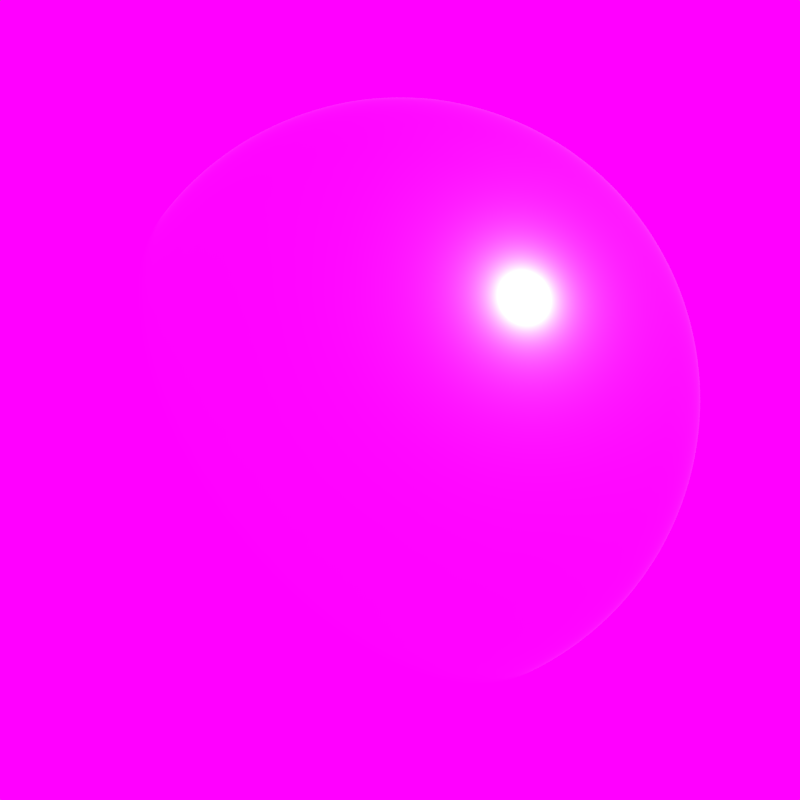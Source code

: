# Source: white_wall.blend  (saved by Blender 2.78.0; exported with 4.5.12 LTS)
import bpy
from mathutils import Matrix  # noqa: F401  (used for matrix-valued properties, if any)

bpy.ops.wm.read_factory_settings(use_empty=True)
scene = bpy.context.scene
scene.name = 'Scene'

# ---- collections
col_collection_1 = bpy.data.collections.new('Collection 1'); scene.collection.children.link(col_collection_1)

# ---- images (referenced by path relative to the original .blend; pixels are not part of the script)
import os
ASSET_DIR = os.environ.get("B2B_ASSET_DIR", "")  # directory of the original .blend (textures are referenced by path, not embedded)
HERE = os.path.dirname(os.path.abspath(__file__))  # packed textures are extracted next to this script under _unpacked/

def load_image(name, relpath, width, height, colorspace="sRGB"):
    """Load a texture the original file referenced (path relative to the .blend, or extracted next to this script)."""
    p = next((c for c in (os.path.join(HERE, relpath), os.path.join(ASSET_DIR, relpath)) if relpath and os.path.exists(c)), "")
    if p:
        img = bpy.data.images.load(p, check_existing=True)
        img.name = name
    else:  # same state as the original file: an image datablock whose file is absent (Cycles renders it pink)
        img = bpy.data.images.new(name, width, height)
        img.source = "FILE"
        img.filepath = "//" + (relpath or name)
    img.colorspace_settings.name = colorspace
    return img
img_white_wall_height_jpg = load_image('white_wall_height.jpg', 'white_wall_height.jpg', 1024, 1024, 'Non-Color')
img_white_wall_reflection_jpg = load_image('white_wall_reflection.jpg', 'white_wall_reflection.jpg', 1024, 1024, 'Non-Color')
img_white_wall_diffuse_jpg = load_image('white_wall_diffuse.jpg', 'white_wall_diffuse.jpg', 1024, 1024, 'sRGB')
img_white_wall_roughness_jpg = load_image('white_wall_roughness.jpg', 'white_wall_roughness.jpg', 1024, 1024, 'Non-Color')
img_default_room_hdr = load_image('default_room.hdr', 'default_room.hdr', 1024, 1024, 'Linear Rec.709')

# ---- materials (node trees are filled in below, after node groups)
mat_material_001 = bpy.data.materials.new('Material.001')
mat_material_001.alpha_threshold = 0.0
mat_material_001.roughness = 0.5

# ---- node groups
ng_fresnel = bpy.data.node_groups.new('Fresnel', 'ShaderNodeTree')
_s = ng_fresnel.interface.new_socket(name='Fresnel', in_out='OUTPUT', socket_type='NodeSocketFloat')
_s.subtype = 'FACTOR'
_s.min_value = 0.0
_s.max_value = 1.0
_s = ng_fresnel.interface.new_socket(name='Metal Fresnel', in_out='OUTPUT', socket_type='NodeSocketFloat')
_s.min_value = 0.0
_s.max_value = 0.0
_s = ng_fresnel.interface.new_socket(name='Rim', in_out='OUTPUT', socket_type='NodeSocketFloat')
_s.min_value = 0.0
_s.max_value = 1.0
_s = ng_fresnel.interface.new_socket(name='Roughness', in_out='INPUT', socket_type='NodeSocketFloat')
_s.subtype = 'FACTOR'
_s.min_value = 0.0
_s.max_value = 1.0
_s = ng_fresnel.interface.new_socket(name='Normal', in_out='INPUT', socket_type='NodeSocketVector')
_s.min_value = -1.0
_s.max_value = 1.0
_s.hide_value = True
_s = ng_fresnel.interface.new_socket(name='IOR', in_out='INPUT', socket_type='NodeSocketFloat')
_s.default_value = 1.45
_s.min_value = 0.0
_s.max_value = 1000.0
_s = ng_fresnel.interface.new_socket(name='Rim Amount', in_out='INPUT', socket_type='NodeSocketFloat')
_s.default_value = 0.5
_s.min_value = 0.0
_s.max_value = 1.0
_N = ng_fresnel.nodes; _L = ng_fresnel.links
n0 = _N.new('ShaderNodeMix'); n0.name = 'Mix.001'; n0.location = (2, 66)
n0.data_type = 'RGBA'
n1 = _N.new('ShaderNodeBump'); n1.name = 'Bump'; n1.location = (-172, 15)
n1.hide = True
n1.inputs[1].default_value = 0.1
n1.inputs[2].default_value = 1.0
n2 = _N.new('ShaderNodeFresnel'); n2.name = 'Fresnel.002'; n2.location = (245, -76)
n2.width = 149
n3 = _N.new('ShaderNodeFresnel'); n3.name = 'Fresnel.001'; n3.location = (241, 66)
n3.width = 153
n4 = _N.new('NodeGroupOutput'); n4.name = 'Group Output'; n4.location = (925, 65)
n5 = _N.new('ShaderNodeMath'); n5.name = 'Math'; n5.location = (452, 29)
n5.operation = 'SUBTRACT'
n6 = _N.new('ShaderNodeLayerWeight'); n6.name = 'Layer Weight'; n6.location = (249, -176)
n7 = _N.new('ShaderNodeMath'); n7.name = 'Math.001'; n7.location = (426, -197)
n7.hide = True
n7.operation = 'POWER'
n7.inputs[1].default_value = 2.0
n8 = _N.new('ShaderNodeNewGeometry'); n8.name = 'Geometry'; n8.location = (-241, -66)
n9 = _N.new('NodeReroute'); n9.name = 'Reroute'; n9.location = (204, -64)
n9.width = 16
n9.socket_idname = 'NodeSocketFloat'
n10 = _N.new('NodeGroupInput'); n10.name = 'Group Input'; n10.location = (-441, 0)
_L.new(n8.outputs[4], n0.inputs[7])
_L.new(n1.outputs[0], n0.inputs[6])
_L.new(n0.outputs[2], n3.inputs[1])
_L.new(n10.outputs[0], n0.inputs[0])
_L.new(n10.outputs[1], n1.inputs[4])
_L.new(n9.outputs[0], n3.inputs[0])
_L.new(n8.outputs[4], n2.inputs[1])
_L.new(n3.outputs[0], n5.inputs[0])
_L.new(n2.outputs[0], n5.inputs[1])
_L.new(n5.outputs[0], n4.inputs[1])
_L.new(n3.outputs[0], n4.inputs[0])
_L.new(n0.outputs[2], n6.inputs[1])
_L.new(n6.outputs[1], n7.inputs[0])
_L.new(n7.outputs[0], n4.inputs[2])
_L.new(n10.outputs[3], n6.inputs[0])
_L.new(n9.outputs[0], n2.inputs[0])
_L.new(n10.outputs[2], n9.inputs[0])
n4.is_active_output = True
ng_reflection = bpy.data.node_groups.new('Reflection', 'ShaderNodeTree')
_s = ng_reflection.interface.new_socket(name='Shader', in_out='OUTPUT', socket_type='NodeSocketShader')
_s = ng_reflection.interface.new_socket(name='Shader', in_out='INPUT', socket_type='NodeSocketShader')
_s = ng_reflection.interface.new_socket(name='Roughness', in_out='INPUT', socket_type='NodeSocketFloat')
_s.subtype = 'FACTOR'
_s.min_value = 0.0
_s.max_value = 1.0
_s = ng_reflection.interface.new_socket(name='Reflection', in_out='INPUT', socket_type='NodeSocketFloat')
_s.subtype = 'FACTOR'
_s.min_value = 0.0
_s.max_value = 1.0
_s = ng_reflection.interface.new_socket(name='Normal', in_out='INPUT', socket_type='NodeSocketVector')
_s.min_value = -1.0
_s.max_value = 1.0
_s.hide_value = True
_N = ng_reflection.nodes; _L = ng_reflection.links
n0 = _N.new('NodeGroupOutput'); n0.name = 'Group Output'; n0.location = (495, 0)
n1 = _N.new('ShaderNodeMix'); n1.name = 'Mix'; n1.location = (76, 161)
n1.data_type = 'RGBA'
n1.inputs[7].default_value = (1.0, 1.0, 1.0, 1.0)
n2 = _N.new('NodeGroupInput'); n2.name = 'Group Input'; n2.location = (-410, 2)
n3 = _N.new('ShaderNodeMixShader'); n3.name = 'Mix Shader'; n3.location = (297, 2)
n4 = _N.new('ShaderNodeGroup'); n4.name = 'Group'; n4.location = (-155, 187)
n4.width = 150
n4.node_tree = ng_fresnel
n4.inputs[2].default_value = 1.45
n4.inputs[3].default_value = 0.5
n5 = _N.new('ShaderNodeBsdfAnisotropic'); n5.name = 'Glossy BSDF'; n5.location = (-155, -55)
n5.distribution = 'GGX'
n5.inputs[0].default_value = (1.0, 1.0, 1.0, 1.0)
n6 = _N.new('ShaderNodeMath'); n6.name = 'Math'; n6.location = (0, 0)
n6.operation = 'POWER'
_L.new(n5.outputs[0], n3.inputs[2])
_L.new(n2.outputs[0], n3.inputs[1])
_L.new(n2.outputs[1], n4.inputs[0])
_L.new(n2.outputs[3], n4.inputs[1])
_L.new(n2.outputs[3], n5.inputs[4])
_L.new(n1.outputs[2], n3.inputs[0])
_L.new(n4.outputs[0], n1.inputs[0])
_L.new(n2.outputs[2], n1.inputs[6])
_L.new(n3.outputs[0], n0.inputs[0])
_L.new(n2.outputs[1], n6.inputs[0])
_L.new(n6.outputs[0], n5.inputs[1])
n0.is_active_output = True
ng_pbr_dielectric = bpy.data.node_groups.new('PBR Dielectric', 'ShaderNodeTree')
_s = ng_pbr_dielectric.interface.new_socket(name='Shader', in_out='OUTPUT', socket_type='NodeSocketShader')
_s = ng_pbr_dielectric.interface.new_socket(name='Color', in_out='INPUT', socket_type='NodeSocketColor')
_s.default_value = (0.8, 0.02264, 0.0, 1.0)
_s = ng_pbr_dielectric.interface.new_socket(name='Roughness', in_out='INPUT', socket_type='NodeSocketFloat')
_s.subtype = 'FACTOR'
_s.min_value = 0.0
_s.max_value = 1.0
_s = ng_pbr_dielectric.interface.new_socket(name='Reflection', in_out='INPUT', socket_type='NodeSocketFloat')
_s.subtype = 'FACTOR'
_s.default_value = 0.1382
_s.min_value = 0.0
_s.max_value = 1.0
_s = ng_pbr_dielectric.interface.new_socket(name='Normal', in_out='INPUT', socket_type='NodeSocketVector')
_s.min_value = -1.0
_s.max_value = 1.0
_s.hide_value = True
_N = ng_pbr_dielectric.nodes; _L = ng_pbr_dielectric.links
n0 = _N.new('ShaderNodeBsdfDiffuse'); n0.name = 'Diffuse BSDF'; n0.location = (-47, 122)
n1 = _N.new('ShaderNodeMath'); n1.name = 'Math'; n1.location = (-175, -31)
n1.hide = True
n1.operation = 'POWER'
n1.inputs[1].default_value = 2.0
n2 = _N.new('ShaderNodeMath'); n2.name = 'Math.001'; n2.location = (-176, -75)
n2.hide = True
n2.operation = 'POWER'
n2.inputs[1].default_value = 2.0
n3 = _N.new('NodeGroupInput'); n3.name = 'Group Input'; n3.location = (-620, 3)
n4 = _N.new('ShaderNodeGroup'); n4.name = 'Group.001'; n4.location = (156, 1)
n4.node_tree = ng_reflection
n5 = _N.new('NodeGroupOutput'); n5.name = 'Group Output'; n5.location = (356, 0)
_L.new(n0.outputs[0], n4.inputs[0])
_L.new(n4.outputs[0], n5.inputs[0])
_L.new(n3.outputs[0], n0.inputs[0])
_L.new(n3.outputs[1], n1.inputs[0])
_L.new(n3.outputs[2], n2.inputs[0])
_L.new(n3.outputs[3], n4.inputs[3])
_L.new(n3.outputs[3], n0.inputs[2])
_L.new(n1.outputs[0], n0.inputs[1])
_L.new(n1.outputs[0], n4.inputs[1])
_L.new(n2.outputs[0], n4.inputs[2])
n5.is_active_output = True

# ---- material node trees
mat_material_001.use_nodes = True; mat_material_001.node_tree.nodes.clear()
_N = mat_material_001.node_tree.nodes; _L = mat_material_001.node_tree.links
n0 = _N.new('ShaderNodeOutputMaterial'); n0.name = 'Material Output'; n0.location = (534, 300)
n1 = _N.new('ShaderNodeTexImage'); n1.name = 'Image Texture.001'; n1.location = (-1, -477)
n1.width = 140
n1.image = img_white_wall_height_jpg
n2 = _N.new('ShaderNodeTexImage'); n2.name = 'Image Texture.002'; n2.location = (1, -184)
n2.width = 154
n2.image = img_white_wall_reflection_jpg
n3 = _N.new('ShaderNodeTexImage'); n3.name = 'Image Texture'; n3.location = (-17, 350)
n3.width = 140
n3.image = img_white_wall_diffuse_jpg
n4 = _N.new('ShaderNodeTexImage'); n4.name = 'Image Texture.003'; n4.location = (7, 92)
n4.width = 140
n4.image = img_white_wall_roughness_jpg
n5 = _N.new('ShaderNodeGroup'); n5.name = 'Group'; n5.location = (326, 311)
n5.node_tree = ng_pbr_dielectric
n5.inputs[3].default_value = (0.0, 0.0, 0.0)
n6 = _N.new('ShaderNodeDisplacement'); n6.name = 'Displacement'; n6.location = (0, 0)
n6.inputs[1].default_value = 0.0
n6.inputs[2].default_value = 0.1
_L.new(n3.outputs[0], n5.inputs[0])
_L.new(n2.outputs[0], n5.inputs[2])
_L.new(n4.outputs[0], n5.inputs[1])
_L.new(n5.outputs[0], n0.inputs[0])
_L.new(n1.outputs[0], n6.inputs[0])
_L.new(n6.outputs[0], n0.inputs[2])
n0.is_active_output = True

# ---- world
world_world = bpy.data.worlds.new('World'); scene.world = world_world
world_world.use_nodes = True; world_world.node_tree.nodes.clear()
_N = world_world.node_tree.nodes; _L = world_world.node_tree.links
n0 = _N.new('ShaderNodeOutputWorld'); n0.name = 'World Output'; n0.location = (423, 275)
n1 = _N.new('ShaderNodeBackground'); n1.name = 'Background'; n1.location = (248, 275)
n2 = _N.new('ShaderNodeMath'); n2.name = 'Math'; n2.location = (-105, 163)
n2.operation = 'MULTIPLY'
n3 = _N.new('ShaderNodeMath'); n3.name = 'Math.001'; n3.location = (61, 163)
n3.width = 151
n3.inputs[1].default_value = 1.0
n4 = _N.new('ShaderNodeTexEnvironment'); n4.name = 'Environment Texture'; n4.location = (-383, 337)
n4.width = 140
n4.image = img_default_room_hdr
_L.new(n1.outputs[0], n0.inputs[0])
_L.new(n2.outputs[0], n3.inputs[0])
_L.new(n3.outputs[0], n1.inputs[1])
_L.new(n4.outputs[0], n1.inputs[0])
_L.new(n4.outputs[0], n2.inputs[0])
n0.is_active_output = True
world_world.color = (0.05088, 0.05088, 0.05088)
world_world.use_sun_shadow = False
world_world.sun_shadow_jitter_overblur = 0.0
world_world.cycles.sampling_method = 'MANUAL'

# ---- cameras
cam_camera = bpy.data.cameras.new('Camera')
cam_camera.clip_end = 100.0
cam_camera.lens = 35.0
cam_camera.sensor_width = 32.0
cam_camera.sensor_height = 18.0
cam_camera.ortho_scale = 7.314
cam_camera.dof.focus_distance = 0.0

# ---- meshes
me_sphere = bpy.data.meshes.new('Sphere')
me_sphere.from_pydata([(0.03806, 0.1913, 0.9808), (0.07466, 0.3753, 0.9239), (0.1084, 0.5449, 0.8315), (0.1379, 0.6935, 0.7071), (0.1622, 0.8155, 0.5556), (0.1802, 0.9061, 0.3827), (0.1913, 0.9619, 0.1951), (0.1951, 0.9808, 7.55e-08), (0.1913, 0.9619, -0.1951), (0.1802, 0.9061, -0.3827), (0.1622, 0.8155, -0.5556), (0.1379, 0.6935, -0.7071), (0.1084, 0.5449, -0.8315), (0.07466, 0.3753, -0.9239), (0.03806, 0.1913, -0.9808), (0.07466, 0.1802, 0.9808), (0.1464, 0.3536, 0.9239), (0.2126, 0.5133, 0.8315), (0.2706, 0.6533, 0.7071), (0.3182, 0.7682, 0.5556), (0.3536, 0.8536, 0.3827), (0.3753, 0.9061, 0.1951), (0.3827, 0.9239, 7.55e-08), (0.3753, 0.9061, -0.1951), (0.3536, 0.8536, -0.3827), (0.3182, 0.7682, -0.5556), (0.2706, 0.6533, -0.7071), (0.2126, 0.5133, -0.8315), (0.1464, 0.3536, -0.9239), (0.07466, 0.1802, -0.9808), (0.1084, 0.1622, 0.9808), (0.2126, 0.3182, 0.9239), (0.3087, 0.4619, 0.8315), (0.3928, 0.5879, 0.7071), (0.4619, 0.6913, 0.5556), (0.5133, 0.7682, 0.3827), (0.5449, 0.8155, 0.1951), (0.5556, 0.8315, 7.55e-08), (0.5449, 0.8155, -0.1951), (0.5133, 0.7682, -0.3827), (0.4619, 0.6913, -0.5556), (0.3928, 0.5879, -0.7071), (0.3087, 0.4619, -0.8315), (0.2126, 0.3182, -0.9239), (0.1084, 0.1622, -0.9808), (0.1379, 0.1379, 0.9808), (0.2706, 0.2706, 0.9239), (0.3928, 0.3928, 0.8315), (0.5, 0.5, 0.7071), (0.5879, 0.5879, 0.5556), (0.6533, 0.6533, 0.3827), (0.6935, 0.6935, 0.1951), (0.7071, 0.7071, 7.55e-08), (0.6935, 0.6935, -0.1951), (0.6533, 0.6533, -0.3827), (0.5879, 0.5879, -0.5556), (0.5, 0.5, -0.7071), (0.3928, 0.3928, -0.8315), (0.2706, 0.2706, -0.9239), (0.1379, 0.1379, -0.9808), (0.1622, 0.1084, 0.9808), (0.3182, 0.2126, 0.9239), (0.4619, 0.3087, 0.8315), (0.5879, 0.3928, 0.7071), (0.6913, 0.4619, 0.5556), (0.7682, 0.5133, 0.3827), (0.8155, 0.5449, 0.1951), (0.8315, 0.5556, 7.55e-08), (0.8155, 0.5449, -0.1951), (0.7682, 0.5133, -0.3827), (0.6913, 0.4619, -0.5556), (0.5879, 0.3928, -0.7071), (0.4619, 0.3087, -0.8315), (0.3182, 0.2126, -0.9239), (0.1622, 0.1084, -0.9808), (0.0, -3.258e-07, -1.0), (0.1802, 0.07466, 0.9808), (0.3536, 0.1464, 0.9239), (0.5133, 0.2126, 0.8315), (0.6533, 0.2706, 0.7071), (0.7682, 0.3182, 0.5556), (0.8536, 0.3536, 0.3827), (0.9061, 0.3753, 0.1951), (0.9239, 0.3827, 7.55e-08), (0.9061, 0.3753, -0.1951), (0.8536, 0.3536, -0.3827), (0.7682, 0.3182, -0.5556), (0.6533, 0.2706, -0.7071), (0.5133, 0.2126, -0.8315), (0.3536, 0.1464, -0.9239), (0.1802, 0.07466, -0.9808), (0.1913, 0.03806, 0.9808), (0.3753, 0.07466, 0.9239), (0.5449, 0.1084, 0.8315), (0.6935, 0.1379, 0.7071), (0.8155, 0.1622, 0.5556), (0.9061, 0.1802, 0.3827), (0.9619, 0.1913, 0.1951), (0.9808, 0.1951, 7.55e-08), (0.9619, 0.1913, -0.1951), (0.9061, 0.1802, -0.3827), (0.8155, 0.1622, -0.5556), (0.6935, 0.1379, -0.7071), (0.5449, 0.1084, -0.8315), (0.3753, 0.07466, -0.9239), (0.1913, 0.03806, -0.9808), (0.1951, -3.266e-07, 0.9808), (0.3827, -3.192e-07, 0.9239), (0.5556, -3.117e-07, 0.8315), (0.7071, -3.192e-07, 0.7071), (0.8315, -3.341e-07, 0.5556), (0.9239, -2.745e-07, 0.3827), (0.9808, -3.937e-07, 0.1951), (1.0, -3.788e-07, 7.55e-08), (0.9808, -3.937e-07, -0.1951), (0.9239, -2.298e-07, -0.3827), (0.8315, -3.341e-07, -0.5556), (0.7071, -3.192e-07, -0.7071), (0.5556, -3.415e-07, -0.8315), (0.3827, -3.043e-07, -0.9239), (0.1951, -3.08e-07, -0.9808), (0.1913, -0.03806, 0.9808), (0.3753, -0.07466, 0.9239), (0.5449, -0.1084, 0.8315), (0.6935, -0.138, 0.7071), (0.8155, -0.1622, 0.5556), (0.9061, -0.1802, 0.3827), (0.9619, -0.1913, 0.1951), (0.9808, -0.1951, 7.55e-08), (0.9619, -0.1913, -0.1951), (0.9061, -0.1802, -0.3827), (0.8155, -0.1622, -0.5556), (0.6935, -0.138, -0.7071), (0.5449, -0.1084, -0.8315), (0.3753, -0.07466, -0.9239), (0.1913, -0.03806, -0.9808), (0.1802, -0.07466, 0.9808), (0.3536, -0.1464, 0.9239), (0.5133, -0.2126, 0.8315), (0.6533, -0.2706, 0.7071), (0.7682, -0.3182, 0.5556), (0.8536, -0.3536, 0.3827), (0.9061, -0.3753, 0.1951), (0.9239, -0.3827, 7.55e-08), (0.9061, -0.3753, -0.1951), (0.8536, -0.3536, -0.3827), (0.7682, -0.3182, -0.5556), (0.6533, -0.2706, -0.7071), (0.5133, -0.2126, -0.8315), (0.3536, -0.1464, -0.9239), (0.1802, -0.07466, -0.9808), (0.1622, -0.1084, 0.9808), (0.3182, -0.2126, 0.9239), (0.4619, -0.3087, 0.8315), (0.5879, -0.3928, 0.7071), (0.6913, -0.4619, 0.5556), (0.7682, -0.5133, 0.3827), (0.8155, -0.5449, 0.1951), (0.8315, -0.5556, 7.55e-08), (0.8155, -0.5449, -0.1951), (0.7682, -0.5133, -0.3827), (0.6913, -0.4619, -0.5556), (0.5879, -0.3928, -0.7071), (0.4619, -0.3087, -0.8315), (0.3182, -0.2126, -0.9239), (0.1622, -0.1084, -0.9808), (0.1379, -0.138, 0.9808), (0.2706, -0.2706, 0.9239), (0.3928, -0.3928, 0.8315), (0.5, -0.5, 0.7071), (0.5879, -0.5879, 0.5556), (0.6533, -0.6533, 0.3827), (0.6935, -0.6935, 0.1951), (0.7071, -0.7071, 7.55e-08), (0.6935, -0.6935, -0.1951), (0.6533, -0.6533, -0.3827), (0.5879, -0.5879, -0.5556), (0.5, -0.5, -0.7071), (0.3928, -0.3928, -0.8315), (0.2706, -0.2706, -0.9239), (0.1379, -0.138, -0.9808), (0.1084, -0.1622, 0.9808), (0.2126, -0.3182, 0.9239), (0.3087, -0.4619, 0.8315), (0.3928, -0.5879, 0.7071), (0.4619, -0.6913, 0.5556), (0.5133, -0.7682, 0.3827), (0.5449, -0.8155, 0.1951), (0.5556, -0.8315, 7.55e-08), (0.5449, -0.8155, -0.1951), (0.5133, -0.7682, -0.3827), (0.4619, -0.6913, -0.5556), (0.3928, -0.5879, -0.7071), (0.3087, -0.4619, -0.8315), (0.2126, -0.3182, -0.9239), (0.1084, -0.1622, -0.9808), (0.07466, -0.1802, 0.9808), (0.1464, -0.3536, 0.9239), (0.2126, -0.5133, 0.8315), (0.2706, -0.6533, 0.7071), (0.3182, -0.7682, 0.5556), (0.3536, -0.8536, 0.3827), (0.3753, -0.9061, 0.1951), (0.3827, -0.9239, 7.55e-08), (0.3753, -0.9061, -0.1951), (0.3536, -0.8536, -0.3827), (0.3182, -0.7682, -0.5556), (0.2706, -0.6533, -0.7071), (0.2126, -0.5133, -0.8315), (0.1464, -0.3536, -0.9239), (0.07466, -0.1802, -0.9808), (0.03806, -0.1913, 0.9808), (0.07466, -0.3753, 0.9239), (0.1084, -0.5449, 0.8315), (0.1379, -0.6935, 0.7071), (0.1622, -0.8155, 0.5556), (0.1802, -0.9061, 0.3827), (0.1913, -0.9619, 0.1951), (0.1951, -0.9808, 7.55e-08), (0.1913, -0.9619, -0.1951), (0.1802, -0.9061, -0.3827), (0.1622, -0.8155, -0.5556), (0.1379, -0.6935, -0.7071), (0.1084, -0.5449, -0.8315), (0.07466, -0.3753, -0.9239), (0.03806, -0.1913, -0.9808), (-7.212e-09, -0.1951, 0.9808), (4.122e-08, -0.3827, 0.9239), (2.632e-08, -0.5556, 0.8315), (-2.584e-08, -0.7071, 0.7071), (-8.544e-08, -0.8315, 0.5556), (6.357e-08, -0.9239, 0.3827), (-8.544e-08, -0.9808, 0.1951), (-1.003e-07, -1.0, 7.55e-08), (-8.544e-08, -0.9808, -0.1951), (6.357e-08, -0.9239, -0.3827), (-8.544e-08, -0.8315, -0.5556), (-2.584e-08, -0.7071, -0.7071), (-1.094e-08, -0.5556, -0.8315), (3.964e-09, -0.3827, -0.9239), (3.964e-09, -0.1951, -0.9808), (-0.03806, -0.1913, 0.9808), (-0.07466, -0.3753, 0.9239), (-0.1084, -0.5449, 0.8315), (-0.1379, -0.6935, 0.7071), (-0.1622, -0.8155, 0.5556), (-0.1802, -0.9061, 0.3827), (-0.1913, -0.9619, 0.1951), (-0.1951, -0.9808, 7.55e-08), (-0.1913, -0.9619, -0.1951), (-0.1802, -0.9061, -0.3827), (-0.1622, -0.8155, -0.5556), (-0.1379, -0.6935, -0.7071), (-0.1084, -0.5449, -0.8315), (-0.07466, -0.3753, -0.9239), (-0.03806, -0.1913, -0.9808), (-0.07466, -0.1802, 0.9808), (-0.1464, -0.3536, 0.9239), (-0.2126, -0.5133, 0.8315), (-0.2706, -0.6533, 0.7071), (-0.3182, -0.7682, 0.5556), (-0.3536, -0.8536, 0.3827), (-0.3753, -0.9061, 0.1951), (-0.3827, -0.9239, 7.55e-08), (-0.3753, -0.9061, -0.1951), (-0.3536, -0.8536, -0.3827), (-0.3182, -0.7682, -0.5556), (-0.2706, -0.6533, -0.7071), (-0.2126, -0.5133, -0.8315), (-0.1464, -0.3536, -0.9239), (-0.07466, -0.1802, -0.9808), (-1.81e-07, -5.968e-07, 1.0), (-0.1084, -0.1622, 0.9808), (-0.2126, -0.3182, 0.9239), (-0.3087, -0.4619, 0.8315), (-0.3928, -0.5879, 0.7071), (-0.4619, -0.6913, 0.5556), (-0.5133, -0.7682, 0.3827), (-0.5449, -0.8155, 0.1951), (-0.5556, -0.8315, 7.55e-08), (-0.5449, -0.8155, -0.1951), (-0.5133, -0.7682, -0.3827), (-0.4619, -0.6913, -0.5556), (-0.3928, -0.5879, -0.7071), (-0.3087, -0.4619, -0.8315), (-0.2126, -0.3182, -0.9239), (-0.1084, -0.1622, -0.9808), (-0.1379, -0.138, 0.9808), (-0.2706, -0.2706, 0.9239), (-0.3928, -0.3928, 0.8315), (-0.5, -0.5, 0.7071), (-0.5879, -0.5879, 0.5556), (-0.6533, -0.6533, 0.3827), (-0.6935, -0.6935, 0.1951), (-0.7071, -0.7071, 7.55e-08), (-0.6935, -0.6935, -0.1951), (-0.6533, -0.6533, -0.3827), (-0.5879, -0.5879, -0.5556), (-0.5, -0.5, -0.7071), (-0.3928, -0.3928, -0.8315), (-0.2706, -0.2706, -0.9239), (-0.1379, -0.1379, -0.9808), (-0.1622, -0.1084, 0.9808), (-0.3182, -0.2126, 0.9239), (-0.4619, -0.3087, 0.8315), (-0.5879, -0.3928, 0.7071), (-0.6913, -0.4619, 0.5556), (-0.7682, -0.5133, 0.3827), (-0.8155, -0.5449, 0.1951), (-0.8315, -0.5556, 7.55e-08), (-0.8155, -0.5449, -0.1951), (-0.7682, -0.5133, -0.3827), (-0.6913, -0.4619, -0.5556), (-0.5879, -0.3928, -0.7071), (-0.4619, -0.3087, -0.8315), (-0.3182, -0.2126, -0.9239), (-0.1622, -0.1084, -0.9808), (-0.1802, -0.07466, 0.9808), (-0.3536, -0.1464, 0.9239), (-0.5133, -0.2126, 0.8315), (-0.6533, -0.2706, 0.7071), (-0.7682, -0.3182, 0.5556), (-0.8536, -0.3536, 0.3827), (-0.9061, -0.3753, 0.1951), (-0.9239, -0.3827, 7.55e-08), (-0.9061, -0.3753, -0.1951), (-0.8536, -0.3536, -0.3827), (-0.7682, -0.3182, -0.5556), (-0.6533, -0.2706, -0.7071), (-0.5133, -0.2126, -0.8315), (-0.3536, -0.1464, -0.9239), (-0.1802, -0.07466, -0.9808), (-0.1913, -0.03806, 0.9808), (-0.3753, -0.07466, 0.9239), (-0.5449, -0.1084, 0.8315), (-0.6935, -0.1379, 0.7071), (-0.8155, -0.1622, 0.5556), (-0.9061, -0.1802, 0.3827), (-0.9619, -0.1913, 0.1951), (-0.9808, -0.1951, 7.55e-08), (-0.9619, -0.1913, -0.1951), (-0.9061, -0.1802, -0.3827), (-0.8155, -0.1622, -0.5556), (-0.6935, -0.1379, -0.7071), (-0.5449, -0.1084, -0.8315), (-0.3753, -0.07466, -0.9239), (-0.1913, -0.03806, -0.9808), (-0.1951, -3.117e-07, 0.9808), (-0.3827, -2.819e-07, 0.9239), (-0.5556, -2.819e-07, 0.8315), (-0.7071, -1.851e-07, 0.7071), (-0.8315, -1.404e-07, 0.5556), (-0.9239, -3.192e-07, 0.3827), (-0.9808, -9.567e-08, 0.1951), (-1.0, -1.404e-07, 7.55e-08), (-0.9808, -9.567e-08, -0.1951), (-0.9239, -3.192e-07, -0.3827), (-0.8315, -1.404e-07, -0.5556), (-0.7071, -1.851e-07, -0.7071), (-0.5556, -2.596e-07, -0.8315), (-0.3827, -2.521e-07, -0.9239), (-0.1951, -3.155e-07, -0.9808), (-0.1913, 0.03806, 0.9808), (-0.3753, 0.07466, 0.9239), (-0.5449, 0.1084, 0.8315), (-0.6935, 0.1379, 0.7071), (-0.8155, 0.1622, 0.5556), (-0.9061, 0.1802, 0.3827), (-0.9619, 0.1913, 0.1951), (-0.9808, 0.1951, 7.55e-08), (-0.9619, 0.1913, -0.1951), (-0.9061, 0.1802, -0.3827), (-0.8155, 0.1622, -0.5556), (-0.6935, 0.1379, -0.7071), (-0.5449, 0.1084, -0.8315), (-0.3753, 0.07466, -0.9239), (-0.1913, 0.03806, -0.9808), (-0.1802, 0.07466, 0.9808), (-0.3536, 0.1464, 0.9239), (-0.5133, 0.2126, 0.8315), (-0.6533, 0.2706, 0.7071), (-0.7682, 0.3182, 0.5556), (-0.8536, 0.3536, 0.3827), (-0.9061, 0.3753, 0.1951), (-0.9239, 0.3827, 7.55e-08), (-0.9061, 0.3753, -0.1951), (-0.8536, 0.3536, -0.3827), (-0.7682, 0.3182, -0.5556), (-0.6533, 0.2706, -0.7071), (-0.5133, 0.2126, -0.8315), (-0.3536, 0.1464, -0.9239), (-0.1802, 0.07466, -0.9808), (-0.1622, 0.1084, 0.9808), (-0.3182, 0.2126, 0.9239), (-0.4619, 0.3087, 0.8315), (-0.5879, 0.3928, 0.7071), (-0.6913, 0.4619, 0.5556), (-0.7682, 0.5133, 0.3827), (-0.8155, 0.5449, 0.1951), (-0.8315, 0.5556, 7.55e-08), (-0.8155, 0.5449, -0.1951), (-0.7682, 0.5133, -0.3827), (-0.6913, 0.4619, -0.5556), (-0.5879, 0.3928, -0.7071), (-0.4619, 0.3087, -0.8315), (-0.3182, 0.2126, -0.9239), (-0.1622, 0.1084, -0.9808), (-0.1379, 0.1379, 0.9808), (-0.2706, 0.2706, 0.9239), (-0.3928, 0.3928, 0.8315), (-0.5, 0.5, 0.7071), (-0.5879, 0.5879, 0.5556), (-0.6533, 0.6533, 0.3827), (-0.6935, 0.6935, 0.1951), (-0.7071, 0.7071, 7.55e-08), (-0.6935, 0.6935, -0.1951), (-0.6533, 0.6533, -0.3827), (-0.5879, 0.5879, -0.5556), (-0.5, 0.5, -0.7071), (-0.3928, 0.3928, -0.8315), (-0.2706, 0.2706, -0.9239), (-0.1379, 0.1379, -0.9808), (-0.1084, 0.1622, 0.9808), (-0.2126, 0.3182, 0.9239), (-0.3087, 0.4619, 0.8315), (-0.3928, 0.5879, 0.7071), (-0.4619, 0.6913, 0.5556), (-0.5133, 0.7682, 0.3827), (-0.5449, 0.8155, 0.1951), (-0.5556, 0.8315, 7.55e-08), (-0.5449, 0.8155, -0.1951), (-0.5133, 0.7682, -0.3827), (-0.4619, 0.6913, -0.5556), (-0.3928, 0.5879, -0.7071), (-0.3087, 0.4619, -0.8315), (-0.2126, 0.3182, -0.9239), (-0.1084, 0.1622, -0.9808), (-0.07466, 0.1802, 0.9808), (-0.1464, 0.3536, 0.9239), (-0.2126, 0.5133, 0.8315), (-0.2706, 0.6533, 0.7071), (-0.3182, 0.7682, 0.5556), (-0.3536, 0.8536, 0.3827), (-0.3753, 0.9061, 0.1951), (-0.3827, 0.9239, 7.55e-08), (-0.3753, 0.9061, -0.1951), (-0.3536, 0.8536, -0.3827), (-0.3182, 0.7682, -0.5556), (-0.2706, 0.6533, -0.7071), (-0.2126, 0.5133, -0.8315), (-0.1464, 0.3536, -0.9239), (-0.07466, 0.1802, -0.9808), (-0.03806, 0.1913, 0.9808), (-0.07466, 0.3753, 0.9239), (-0.1084, 0.5449, 0.8315), (-0.1379, 0.6935, 0.7071), (-0.1622, 0.8155, 0.5556), (-0.1802, 0.9061, 0.3827), (-0.1913, 0.9619, 0.1951), (-0.1951, 0.9808, 7.55e-08), (-0.1913, 0.9619, -0.1951), (-0.1802, 0.9061, -0.3827), (-0.1622, 0.8155, -0.5556), (-0.1379, 0.6935, -0.7071), (-0.1084, 0.5449, -0.8315), (-0.07466, 0.3753, -0.9239), (-0.03806, 0.1913, -0.9808), (3.749e-08, 0.1951, 0.9808), (7.847e-08, 0.3827, 0.9239), (1.083e-07, 0.5556, 0.8315), (1.53e-07, 0.7071, 0.7071), (2.722e-07, 0.8315, 0.5556), (6.357e-08, 0.9239, 0.3827), (2.573e-07, 0.9808, 0.1951), (2.722e-07, 1.0, 7.55e-08), (2.573e-07, 0.9808, -0.1951), (6.357e-08, 0.9239, -0.3827), (2.722e-07, 0.8315, -0.5556), (1.53e-07, 0.7071, -0.7071), (1.232e-07, 0.5556, -0.8315), (7.847e-08, 0.3827, -0.9239), (1.514e-08, 0.1951, -0.9808)], [], [(468, 467, 0, 1), (476, 475, 8, 9), (469, 468, 1, 2), (477, 476, 9, 10), (470, 469, 2, 3), (478, 477, 10, 11), (471, 470, 3, 4), (479, 478, 11, 12), (472, 471, 4, 5), (480, 479, 12, 13), (473, 472, 5, 6), (481, 480, 13, 14), (474, 473, 6, 7), (467, 271, 0), (75, 481, 14), (475, 474, 7, 8), (0, 271, 15), (75, 14, 29), (8, 7, 22, 23), (1, 0, 15, 16), (9, 8, 23, 24), (2, 1, 16, 17), (10, 9, 24, 25), (3, 2, 17, 18), (11, 10, 25, 26), (4, 3, 18, 19), (12, 11, 26, 27), (5, 4, 19, 20), (13, 12, 27, 28), (6, 5, 20, 21), (14, 13, 28, 29), (7, 6, 21, 22), (19, 18, 33, 34), (27, 26, 41, 42), (20, 19, 34, 35), (28, 27, 42, 43), (21, 20, 35, 36), (29, 28, 43, 44), (22, 21, 36, 37), (15, 271, 30), (75, 29, 44), (23, 22, 37, 38), (16, 15, 30, 31), (24, 23, 38, 39), (17, 16, 31, 32), (25, 24, 39, 40), (18, 17, 32, 33), (26, 25, 40, 41), (38, 37, 52, 53), (31, 30, 45, 46), (39, 38, 53, 54), (32, 31, 46, 47), (40, 39, 54, 55), (33, 32, 47, 48), (41, 40, 55, 56), (34, 33, 48, 49), (42, 41, 56, 57), (35, 34, 49, 50), (43, 42, 57, 58), (36, 35, 50, 51), (44, 43, 58, 59), (37, 36, 51, 52), (30, 271, 45), (75, 44, 59), (57, 56, 71, 72), (50, 49, 64, 65), (58, 57, 72, 73), (51, 50, 65, 66), (59, 58, 73, 74), (52, 51, 66, 67), (45, 271, 60), (75, 59, 74), (53, 52, 67, 68), (46, 45, 60, 61), (54, 53, 68, 69), (47, 46, 61, 62), (55, 54, 69, 70), (48, 47, 62, 63), (56, 55, 70, 71), (49, 48, 63, 64), (61, 60, 76, 77), (69, 68, 84, 85), (62, 61, 77, 78), (70, 69, 85, 86), (63, 62, 78, 79), (71, 70, 86, 87), (64, 63, 79, 80), (72, 71, 87, 88), (65, 64, 80, 81), (73, 72, 88, 89), (66, 65, 81, 82), (74, 73, 89, 90), (67, 66, 82, 83), (60, 271, 76), (75, 74, 90), (68, 67, 83, 84), (81, 80, 95, 96), (89, 88, 103, 104), (82, 81, 96, 97), (90, 89, 104, 105), (83, 82, 97, 98), (76, 271, 91), (75, 90, 105), (84, 83, 98, 99), (77, 76, 91, 92), (85, 84, 99, 100), (78, 77, 92, 93), (86, 85, 100, 101), (79, 78, 93, 94), (87, 86, 101, 102), (80, 79, 94, 95), (88, 87, 102, 103), (100, 99, 114, 115), (93, 92, 107, 108), (101, 100, 115, 116), (94, 93, 108, 109), (102, 101, 116, 117), (95, 94, 109, 110), (103, 102, 117, 118), (96, 95, 110, 111), (104, 103, 118, 119), (97, 96, 111, 112), (105, 104, 119, 120), (98, 97, 112, 113), (91, 271, 106), (75, 105, 120), (99, 98, 113, 114), (92, 91, 106, 107), (119, 118, 133, 134), (112, 111, 126, 127), (120, 119, 134, 135), (113, 112, 127, 128), (106, 271, 121), (75, 120, 135), (114, 113, 128, 129), (107, 106, 121, 122), (115, 114, 129, 130), (108, 107, 122, 123), (116, 115, 130, 131), (109, 108, 123, 124), (117, 116, 131, 132), (110, 109, 124, 125), (118, 117, 132, 133), (111, 110, 125, 126), (131, 130, 145, 146), (124, 123, 138, 139), (132, 131, 146, 147), (125, 124, 139, 140), (133, 132, 147, 148), (126, 125, 140, 141), (134, 133, 148, 149), (127, 126, 141, 142), (135, 134, 149, 150), (128, 127, 142, 143), (121, 271, 136), (75, 135, 150), (129, 128, 143, 144), (122, 121, 136, 137), (130, 129, 144, 145), (123, 122, 137, 138), (150, 149, 164, 165), (143, 142, 157, 158), (136, 271, 151), (75, 150, 165), (144, 143, 158, 159), (137, 136, 151, 152), (145, 144, 159, 160), (138, 137, 152, 153), (146, 145, 160, 161), (139, 138, 153, 154), (147, 146, 161, 162), (140, 139, 154, 155), (148, 147, 162, 163), (141, 140, 155, 156), (149, 148, 163, 164), (142, 141, 156, 157), (154, 153, 168, 169), (162, 161, 176, 177), (155, 154, 169, 170), (163, 162, 177, 178), (156, 155, 170, 171), (164, 163, 178, 179), (157, 156, 171, 172), (165, 164, 179, 180), (158, 157, 172, 173), (151, 271, 166), (75, 165, 180), (159, 158, 173, 174), (152, 151, 166, 167), (160, 159, 174, 175), (153, 152, 167, 168), (161, 160, 175, 176), (173, 172, 187, 188), (166, 271, 181), (75, 180, 195), (174, 173, 188, 189), (167, 166, 181, 182), (175, 174, 189, 190), (168, 167, 182, 183), (176, 175, 190, 191), (169, 168, 183, 184), (177, 176, 191, 192), (170, 169, 184, 185), (178, 177, 192, 193), (171, 170, 185, 186), (179, 178, 193, 194), (172, 171, 186, 187), (180, 179, 194, 195), (192, 191, 206, 207), (185, 184, 199, 200), (193, 192, 207, 208), (186, 185, 200, 201), (194, 193, 208, 209), (187, 186, 201, 202), (195, 194, 209, 210), (188, 187, 202, 203), (181, 271, 196), (75, 195, 210), (189, 188, 203, 204), (182, 181, 196, 197), (190, 189, 204, 205), (183, 182, 197, 198), (191, 190, 205, 206), (184, 183, 198, 199), (196, 271, 211), (75, 210, 225), (204, 203, 218, 219), (197, 196, 211, 212), (205, 204, 219, 220), (198, 197, 212, 213), (206, 205, 220, 221), (199, 198, 213, 214), (207, 206, 221, 222), (200, 199, 214, 215), (208, 207, 222, 223), (201, 200, 215, 216), (209, 208, 223, 224), (202, 201, 216, 217), (210, 209, 224, 225), (203, 202, 217, 218), (215, 214, 229, 230), (223, 222, 237, 238), (216, 215, 230, 231), (224, 223, 238, 239), (217, 216, 231, 232), (225, 224, 239, 240), (218, 217, 232, 233), (211, 271, 226), (75, 225, 240), (219, 218, 233, 234), (212, 211, 226, 227), (220, 219, 234, 235), (213, 212, 227, 228), (221, 220, 235, 236), (214, 213, 228, 229), (222, 221, 236, 237), (234, 233, 248, 249), (227, 226, 241, 242), (235, 234, 249, 250), (228, 227, 242, 243), (236, 235, 250, 251), (229, 228, 243, 244), (237, 236, 251, 252), (230, 229, 244, 245), (238, 237, 252, 253), (231, 230, 245, 246), (239, 238, 253, 254), (232, 231, 246, 247), (240, 239, 254, 255), (233, 232, 247, 248), (226, 271, 241), (75, 240, 255), (253, 252, 267, 268), (246, 245, 260, 261), (254, 253, 268, 269), (247, 246, 261, 262), (255, 254, 269, 270), (248, 247, 262, 263), (241, 271, 256), (75, 255, 270), (249, 248, 263, 264), (242, 241, 256, 257), (250, 249, 264, 265), (243, 242, 257, 258), (251, 250, 265, 266), (244, 243, 258, 259), (252, 251, 266, 267), (245, 244, 259, 260), (265, 264, 280, 281), (258, 257, 273, 274), (266, 265, 281, 282), (259, 258, 274, 275), (267, 266, 282, 283), (260, 259, 275, 276), (268, 267, 283, 284), (261, 260, 276, 277), (269, 268, 284, 285), (262, 261, 277, 278), (270, 269, 285, 286), (263, 262, 278, 279), (256, 271, 272), (75, 270, 286), (264, 263, 279, 280), (257, 256, 272, 273), (285, 284, 299, 300), (278, 277, 292, 293), (286, 285, 300, 301), (279, 278, 293, 294), (272, 271, 287), (75, 286, 301), (280, 279, 294, 295), (273, 272, 287, 288), (281, 280, 295, 296), (274, 273, 288, 289), (282, 281, 296, 297), (275, 274, 289, 290), (283, 282, 297, 298), (276, 275, 290, 291), (284, 283, 298, 299), (277, 276, 291, 292), (289, 288, 303, 304), (297, 296, 311, 312), (290, 289, 304, 305), (298, 297, 312, 313), (291, 290, 305, 306), (299, 298, 313, 314), (292, 291, 306, 307), (300, 299, 314, 315), (293, 292, 307, 308), (301, 300, 315, 316), (294, 293, 308, 309), (287, 271, 302), (75, 301, 316), (295, 294, 309, 310), (288, 287, 302, 303), (296, 295, 310, 311), (308, 307, 322, 323), (316, 315, 330, 331), (309, 308, 323, 324), (302, 271, 317), (75, 316, 331), (310, 309, 324, 325), (303, 302, 317, 318), (311, 310, 325, 326), (304, 303, 318, 319), (312, 311, 326, 327), (305, 304, 319, 320), (313, 312, 327, 328), (306, 305, 320, 321), (314, 313, 328, 329), (307, 306, 321, 322), (315, 314, 329, 330), (327, 326, 341, 342), (320, 319, 334, 335), (328, 327, 342, 343), (321, 320, 335, 336), (329, 328, 343, 344), (322, 321, 336, 337), (330, 329, 344, 345), (323, 322, 337, 338), (331, 330, 345, 346), (324, 323, 338, 339), (317, 271, 332), (75, 331, 346), (325, 324, 339, 340), (318, 317, 332, 333), (326, 325, 340, 341), (319, 318, 333, 334), (346, 345, 360, 361), (339, 338, 353, 354), (332, 271, 347), (75, 346, 361), (340, 339, 354, 355), (333, 332, 347, 348), (341, 340, 355, 356), (334, 333, 348, 349), (342, 341, 356, 357), (335, 334, 349, 350), (343, 342, 357, 358), (336, 335, 350, 351), (344, 343, 358, 359), (337, 336, 351, 352), (345, 344, 359, 360), (338, 337, 352, 353), (350, 349, 364, 365), (358, 357, 372, 373), (351, 350, 365, 366), (359, 358, 373, 374), (352, 351, 366, 367), (360, 359, 374, 375), (353, 352, 367, 368), (361, 360, 375, 376), (354, 353, 368, 369), (347, 271, 362), (75, 361, 376), (355, 354, 369, 370), (348, 347, 362, 363), (356, 355, 370, 371), (349, 348, 363, 364), (357, 356, 371, 372), (369, 368, 383, 384), (362, 271, 377), (75, 376, 391), (370, 369, 384, 385), (363, 362, 377, 378), (371, 370, 385, 386), (364, 363, 378, 379), (372, 371, 386, 387), (365, 364, 379, 380), (373, 372, 387, 388), (366, 365, 380, 381), (374, 373, 388, 389), (367, 366, 381, 382), (375, 374, 389, 390), (368, 367, 382, 383), (376, 375, 390, 391), (388, 387, 402, 403), (381, 380, 395, 396), (389, 388, 403, 404), (382, 381, 396, 397), (390, 389, 404, 405), (383, 382, 397, 398), (391, 390, 405, 406), (384, 383, 398, 399), (377, 271, 392), (75, 391, 406), (385, 384, 399, 400), (378, 377, 392, 393), (386, 385, 400, 401), (379, 378, 393, 394), (387, 386, 401, 402), (380, 379, 394, 395), (75, 406, 421), (400, 399, 414, 415), (393, 392, 407, 408), (401, 400, 415, 416), (394, 393, 408, 409), (402, 401, 416, 417), (395, 394, 409, 410), (403, 402, 417, 418), (396, 395, 410, 411), (404, 403, 418, 419), (397, 396, 411, 412), (405, 404, 419, 420), (398, 397, 412, 413), (406, 405, 420, 421), (399, 398, 413, 414), (392, 271, 407), (419, 418, 433, 434), (412, 411, 426, 427), (420, 419, 434, 435), (413, 412, 427, 428), (421, 420, 435, 436), (414, 413, 428, 429), (407, 271, 422), (75, 421, 436), (415, 414, 429, 430), (408, 407, 422, 423), (416, 415, 430, 431), (409, 408, 423, 424), (417, 416, 431, 432), (410, 409, 424, 425), (418, 417, 432, 433), (411, 410, 425, 426), (423, 422, 437, 438), (431, 430, 445, 446), (424, 423, 438, 439), (432, 431, 446, 447), (425, 424, 439, 440), (433, 432, 447, 448), (426, 425, 440, 441), (434, 433, 448, 449), (427, 426, 441, 442), (435, 434, 449, 450), (428, 427, 442, 443), (436, 435, 450, 451), (429, 428, 443, 444), (422, 271, 437), (75, 436, 451), (430, 429, 444, 445), (442, 441, 456, 457), (450, 449, 464, 465), (443, 442, 457, 458), (451, 450, 465, 466), (444, 443, 458, 459), (437, 271, 452), (75, 451, 466), (445, 444, 459, 460), (438, 437, 452, 453), (446, 445, 460, 461), (439, 438, 453, 454), (447, 446, 461, 462), (440, 439, 454, 455), (448, 447, 462, 463), (441, 440, 455, 456), (449, 448, 463, 464), (461, 460, 475, 476), (454, 453, 468, 469), (462, 461, 476, 477), (455, 454, 469, 470), (463, 462, 477, 478), (456, 455, 470, 471), (464, 463, 478, 479), (457, 456, 471, 472), (465, 464, 479, 480), (458, 457, 472, 473), (466, 465, 480, 481), (459, 458, 473, 474), (452, 271, 467), (75, 466, 481), (460, 459, 474, 475), (453, 452, 467, 468)])
me_sphere.polygons.foreach_set('use_smooth', [True] * 512)
_uv = me_sphere.uv_layers.new(name='UVMap')
_uv.uv.foreach_set('vector', [0.3583, 0.753, 0.3583, 0.6265, 0.3708, 0.624, 0.3843, 0.7479, 1.37, 1.259, 1.37, 1.386, 1.12, 1.334, 1.229, 1.231, 0.3583, 0.8795, 0.3583, 0.753, 0.3843, 0.7479, 0.4001, 0.8713, 1.37, 1.133, 1.37, 1.259, 1.229, 1.231, 1.279, 1.114, 0.3583, 1.006, 0.3583, 0.8795, 0.4001, 0.8713, 0.4204, 0.9938, 1.37, 1.006, 1.37, 1.133, 1.279, 1.114, 1.308, 0.9938, 0.3583, 1.133, 0.3583, 1.006, 0.4204, 0.9938, 0.4498, 1.114, 1.37, 0.8795, 1.37, 1.006, 1.308, 0.9938, 1.329, 0.8713, 0.3583, 1.259, 0.3583, 1.133, 0.4498, 1.114, 0.5001, 1.231, 1.37, 0.753, 1.37, 0.8795, 1.329, 0.8713, 1.344, 0.7479, 0.3583, 1.386, 0.3583, 1.259, 0.5001, 1.231, 0.6082, 1.334, 1.37, 0.6265, 1.37, 0.753, 1.344, 0.7479, 1.358, 0.624, 0.7612, 1.512, 0.3583, 1.386, 0.6082, 1.334, 0.8643, 1.386, 0.3583, 0.6265, 0.3583, 0.5, 0.3708, 0.624, 1.37, 0.5, 1.37, 0.6265, 1.358, 0.624, 1.37, 1.386, 0.7612, 1.512, 0.8643, 1.386, 1.12, 1.334, 0.3708, 0.624, 0.3583, 0.5, 0.3828, 0.6168, 1.37, 0.5, 1.358, 0.624, 1.346, 0.6168, 1.12, 1.334, 0.8643, 1.386, 0.8643, 1.259, 1.019, 1.231, 0.3843, 0.7479, 0.3708, 0.624, 0.3828, 0.6168, 0.409, 0.7328, 1.229, 1.231, 1.12, 1.334, 1.019, 1.231, 1.13, 1.159, 0.4001, 0.8713, 0.3843, 0.7479, 0.409, 0.7328, 0.439, 0.8473, 1.279, 1.114, 1.229, 1.231, 1.13, 1.159, 1.203, 1.064, 0.4204, 0.9938, 0.4001, 0.8713, 0.439, 0.8473, 0.4761, 0.9587, 1.308, 0.9938, 1.279, 1.114, 1.203, 1.064, 1.253, 0.9587, 0.4498, 1.114, 0.4204, 0.9938, 0.4761, 0.9587, 0.5259, 1.064, 1.329, 0.8713, 1.308, 0.9938, 1.253, 0.9587, 1.29, 0.8473, 0.5001, 1.231, 0.4498, 1.114, 0.5259, 1.064, 0.5986, 1.159, 1.344, 0.7479, 1.329, 0.8713, 1.29, 0.8473, 1.32, 0.7328, 0.6082, 1.334, 0.5001, 1.231, 0.5986, 1.159, 0.7099, 1.231, 1.358, 0.624, 1.344, 0.7479, 1.32, 0.7328, 1.346, 0.6168, 0.8643, 1.386, 0.6082, 1.334, 0.7099, 1.231, 0.8643, 1.259, 0.5259, 1.064, 0.4761, 0.9587, 0.5217, 0.9049, 0.5818, 0.9918, 1.29, 0.8473, 1.253, 0.9587, 1.207, 0.9049, 1.256, 0.8094, 0.5986, 1.159, 0.5259, 1.064, 0.5818, 0.9918, 0.658, 1.064, 1.32, 0.7328, 1.29, 0.8473, 1.256, 0.8094, 1.298, 0.7086, 0.7099, 1.231, 0.5986, 1.159, 0.658, 1.064, 0.7536, 1.114, 1.346, 0.6168, 1.32, 0.7328, 1.298, 0.7086, 1.335, 0.605, 0.8643, 1.259, 0.7099, 1.231, 0.7536, 1.114, 0.8643, 1.133, 0.3828, 0.6168, 0.3583, 0.5, 0.3938, 0.605, 1.37, 0.5, 1.346, 0.6168, 1.335, 0.605, 1.019, 1.231, 0.8643, 1.259, 0.8643, 1.133, 0.9751, 1.114, 0.409, 0.7328, 0.3828, 0.6168, 0.3938, 0.605, 0.4312, 0.7086, 1.13, 1.159, 1.019, 1.231, 0.9751, 1.114, 1.071, 1.064, 0.439, 0.8473, 0.409, 0.7328, 0.4312, 0.7086, 0.4728, 0.8094, 1.203, 1.064, 1.13, 1.159, 1.071, 1.064, 1.147, 0.9918, 0.4761, 0.9587, 0.439, 0.8473, 0.4728, 0.8094, 0.5217, 0.9049, 1.253, 0.9587, 1.203, 1.064, 1.147, 0.9918, 1.207, 0.9049, 0.9751, 1.114, 0.8643, 1.133, 0.8643, 1.006, 0.9527, 0.9938, 0.4312, 0.7086, 0.3938, 0.605, 0.4033, 0.5892, 0.4501, 0.6765, 1.071, 1.064, 0.9751, 1.114, 0.9527, 0.9938, 1.035, 0.9587, 0.4728, 0.8094, 0.4312, 0.7086, 0.4501, 0.6765, 0.5005, 0.7601, 1.147, 0.9918, 1.071, 1.064, 1.035, 0.9587, 1.108, 0.9049, 0.5217, 0.9049, 0.4728, 0.8094, 0.5005, 0.7601, 0.5566, 0.8373, 1.207, 0.9049, 1.147, 0.9918, 1.108, 0.9049, 1.172, 0.8373, 0.5818, 0.9918, 0.5217, 0.9049, 0.5566, 0.8373, 0.6204, 0.9049, 1.256, 0.8094, 1.207, 0.9049, 1.172, 0.8373, 1.228, 0.7601, 0.658, 1.064, 0.5818, 0.9918, 0.6204, 0.9049, 0.6936, 0.9587, 1.298, 0.7086, 1.256, 0.8094, 1.228, 0.7601, 1.279, 0.6765, 0.7536, 1.114, 0.658, 1.064, 0.6936, 0.9587, 0.776, 0.9938, 1.335, 0.605, 1.298, 0.7086, 1.279, 0.6765, 1.325, 0.5892, 0.8643, 1.133, 0.7536, 1.114, 0.776, 0.9938, 0.8643, 1.006, 0.3938, 0.605, 0.3583, 0.5, 0.4033, 0.5892, 1.37, 0.5, 1.335, 0.605, 1.325, 0.5892, 1.228, 0.7601, 1.172, 0.8373, 1.147, 0.7601, 1.207, 0.7022, 0.6936, 0.9587, 0.6204, 0.9049, 0.6463, 0.8094, 0.7155, 0.8473, 1.279, 0.6765, 1.228, 0.7601, 1.207, 0.7022, 1.264, 0.638, 0.776, 0.9938, 0.6936, 0.9587, 0.7155, 0.8473, 0.7887, 0.8713, 1.325, 0.5892, 1.279, 0.6765, 1.264, 0.638, 1.318, 0.57, 0.8643, 1.006, 0.776, 0.9938, 0.7887, 0.8713, 0.8643, 0.8795, 0.4033, 0.5892, 0.3583, 0.5, 0.4111, 0.57, 1.37, 0.5, 1.325, 0.5892, 1.318, 0.57, 0.9527, 0.9938, 0.8643, 1.006, 0.8643, 0.8795, 0.94, 0.8713, 0.4501, 0.6765, 0.4033, 0.5892, 0.4111, 0.57, 0.4652, 0.638, 1.035, 0.9587, 0.9527, 0.9938, 0.94, 0.8713, 1.013, 0.8473, 0.5005, 0.7601, 0.4501, 0.6765, 0.4652, 0.638, 0.5217, 0.7022, 1.108, 0.9049, 1.035, 0.9587, 1.013, 0.8473, 1.082, 0.8094, 0.5566, 0.8373, 0.5005, 0.7601, 0.5217, 0.7022, 0.5818, 0.7601, 1.172, 0.8373, 1.108, 0.9049, 1.082, 0.8094, 1.147, 0.7601, 0.6204, 0.9049, 0.5566, 0.8373, 0.5818, 0.7601, 0.6463, 0.8094, 0.4652, 0.638, 0.4111, 0.57, 0.4169, 0.5481, 0.4761, 0.5947, 1.013, 0.8473, 0.94, 0.8713, 0.9327, 0.7479, 1.0, 0.7328, 0.5217, 0.7022, 0.4652, 0.638, 0.4761, 0.5947, 0.5365, 0.638, 1.082, 0.8094, 1.013, 0.8473, 1.0, 0.7328, 1.066, 0.7086, 0.5818, 0.7601, 0.5217, 0.7022, 0.5365, 0.638, 0.5986, 0.6765, 1.147, 0.7601, 1.082, 0.8094, 1.066, 0.7086, 1.13, 0.6765, 0.6463, 0.8094, 0.5818, 0.7601, 0.5986, 0.6765, 0.6626, 0.7086, 1.207, 0.7022, 1.147, 0.7601, 1.13, 0.6765, 1.192, 0.638, 0.7155, 0.8473, 0.6463, 0.8094, 0.6626, 0.7086, 0.7286, 0.7328, 1.264, 0.638, 1.207, 0.7022, 1.192, 0.638, 1.253, 0.5947, 0.7887, 0.8713, 0.7155, 0.8473, 0.7286, 0.7328, 0.796, 0.7479, 1.318, 0.57, 1.264, 0.638, 1.253, 0.5947, 1.312, 0.5481, 0.8643, 0.8795, 0.7887, 0.8713, 0.796, 0.7479, 0.8643, 0.753, 0.4111, 0.57, 0.3583, 0.5, 0.4169, 0.5481, 1.37, 0.5, 1.318, 0.57, 1.312, 0.5481, 0.94, 0.8713, 0.8643, 0.8795, 0.8643, 0.753, 0.9327, 0.7479, 0.7286, 0.7328, 0.6626, 0.7086, 0.6717, 0.605, 0.7356, 0.6168, 1.253, 0.5947, 1.192, 0.638, 1.183, 0.57, 1.246, 0.5481, 0.796, 0.7479, 0.7286, 0.7328, 0.7356, 0.6168, 0.7999, 0.624, 1.312, 0.5481, 1.253, 0.5947, 1.246, 0.5481, 1.308, 0.5245, 0.8643, 0.753, 0.796, 0.7479, 0.7999, 0.624, 0.8643, 0.6265, 0.4169, 0.5481, 0.3583, 0.5, 0.4204, 0.5245, 1.37, 0.5, 1.312, 0.5481, 1.308, 0.5245, 0.9327, 0.7479, 0.8643, 0.753, 0.8643, 0.6265, 0.9288, 0.624, 0.4761, 0.5947, 0.4169, 0.5481, 0.4204, 0.5245, 0.4826, 0.5481, 1.0, 0.7328, 0.9327, 0.7479, 0.9288, 0.624, 0.9931, 0.6168, 0.5365, 0.638, 0.4761, 0.5947, 0.4826, 0.5481, 0.5452, 0.57, 1.066, 0.7086, 1.0, 0.7328, 0.9931, 0.6168, 1.057, 0.605, 0.5986, 0.6765, 0.5365, 0.638, 0.5452, 0.57, 0.6082, 0.5892, 1.13, 0.6765, 1.066, 0.7086, 1.057, 0.605, 1.12, 0.5892, 0.6626, 0.7086, 0.5986, 0.6765, 0.6082, 0.5892, 0.6717, 0.605, 1.192, 0.638, 1.13, 0.6765, 1.12, 0.5892, 1.183, 0.57, 0.9931, 0.6168, 0.9288, 0.624, 0.9276, 0.5, 0.9909, 0.5, 0.5452, 0.57, 0.4826, 0.5481, 0.4848, 0.5, 0.5481, 0.5, 1.057, 0.605, 0.9931, 0.6168, 0.9909, 0.5, 1.054, 0.5, 0.6082, 0.5892, 0.5452, 0.57, 0.5481, 0.5, 0.6113, 0.5, 1.12, 0.5892, 1.057, 0.605, 1.054, 0.5, 1.117, 0.5, 0.6717, 0.605, 0.6082, 0.5892, 0.6113, 0.5, 0.6746, 0.5, 1.183, 0.57, 1.12, 0.5892, 1.117, 0.5, 1.181, 0.5, 0.7356, 0.6168, 0.6717, 0.605, 0.6746, 0.5, 0.7378, 0.5, 1.246, 0.5481, 1.183, 0.57, 1.181, 0.5, 1.244, 0.5, 0.7999, 0.624, 0.7356, 0.6168, 0.7378, 0.5, 0.8011, 0.5, 1.308, 0.5245, 1.246, 0.5481, 1.244, 0.5, 1.307, 0.5, 0.8643, 0.6265, 0.7999, 0.624, 0.8011, 0.5, 0.8643, 0.5, 0.4204, 0.5245, 0.3583, 0.5, 0.4216, 0.5, 1.37, 0.5, 1.308, 0.5245, 1.307, 0.5, 0.9288, 0.624, 0.8643, 0.6265, 0.8643, 0.5, 0.9276, 0.5, 0.4826, 0.5481, 0.4204, 0.5245, 0.4216, 0.5, 0.4848, 0.5, 1.244, 0.5, 1.181, 0.5, 1.183, 0.43, 1.246, 0.4519, 0.8011, 0.5, 0.7378, 0.5, 0.7356, 0.3832, 0.7999, 0.376, 1.307, 0.5, 1.244, 0.5, 1.246, 0.4519, 1.308, 0.4755, 0.8643, 0.5, 0.8011, 0.5, 0.7999, 0.376, 0.8643, 0.3735, 0.4216, 0.5, 0.3583, 0.5, 0.4204, 0.4755, 1.37, 0.5, 1.307, 0.5, 1.308, 0.4755, 0.9276, 0.5, 0.8643, 0.5, 0.8643, 0.3735, 0.9288, 0.376, 0.4848, 0.5, 0.4216, 0.5, 0.4204, 0.4755, 0.4826, 0.4519, 0.9909, 0.5, 0.9276, 0.5, 0.9288, 0.376, 0.9931, 0.3832, 0.5481, 0.5, 0.4848, 0.5, 0.4826, 0.4519, 0.5452, 0.43, 1.054, 0.5, 0.9909, 0.5, 0.9931, 0.3832, 1.057, 0.395, 0.6113, 0.5, 0.5481, 0.5, 0.5452, 0.43, 0.6082, 0.4108, 1.117, 0.5, 1.054, 0.5, 1.057, 0.395, 1.12, 0.4108, 0.6746, 0.5, 0.6113, 0.5, 0.6082, 0.4108, 0.6717, 0.395, 1.181, 0.5, 1.117, 0.5, 1.12, 0.4108, 1.183, 0.43, 0.7378, 0.5, 0.6746, 0.5, 0.6717, 0.395, 0.7356, 0.3832, 1.057, 0.395, 0.9931, 0.3832, 1.0, 0.2672, 1.066, 0.2914, 0.6082, 0.4108, 0.5452, 0.43, 0.5365, 0.362, 0.5986, 0.3235, 1.12, 0.4108, 1.057, 0.395, 1.066, 0.2914, 1.13, 0.3235, 0.6717, 0.395, 0.6082, 0.4108, 0.5986, 0.3235, 0.6626, 0.2914, 1.183, 0.43, 1.12, 0.4108, 1.13, 0.3235, 1.192, 0.362, 0.7356, 0.3832, 0.6717, 0.395, 0.6626, 0.2914, 0.7286, 0.2672, 1.246, 0.4519, 1.183, 0.43, 1.192, 0.362, 1.253, 0.4053, 0.7999, 0.376, 0.7356, 0.3832, 0.7286, 0.2672, 0.796, 0.2521, 1.308, 0.4755, 1.246, 0.4519, 1.253, 0.4053, 1.312, 0.4519, 0.8643, 0.3735, 0.7999, 0.376, 0.796, 0.2521, 0.8643, 0.247, 0.4204, 0.4755, 0.3583, 0.5, 0.4169, 0.4519, 1.37, 0.5, 1.308, 0.4755, 1.312, 0.4519, 0.9288, 0.376, 0.8643, 0.3735, 0.8643, 0.247, 0.9327, 0.2521, 0.4826, 0.4519, 0.4204, 0.4755, 0.4169, 0.4519, 0.4761, 0.4053, 0.9931, 0.3832, 0.9288, 0.376, 0.9327, 0.2521, 1.0, 0.2672, 0.5452, 0.43, 0.4826, 0.4519, 0.4761, 0.4053, 0.5365, 0.362, 1.312, 0.4519, 1.253, 0.4053, 1.264, 0.362, 1.318, 0.43, 0.8643, 0.247, 0.796, 0.2521, 0.7887, 0.1287, 0.8643, 0.1205, 0.4169, 0.4519, 0.3583, 0.5, 0.4111, 0.43, 1.37, 0.5, 1.312, 0.4519, 1.318, 0.43, 0.9327, 0.2521, 0.8643, 0.247, 0.8643, 0.1205, 0.94, 0.1287, 0.4761, 0.4053, 0.4169, 0.4519, 0.4111, 0.43, 0.4652, 0.362, 1.0, 0.2672, 0.9327, 0.2521, 0.94, 0.1287, 1.013, 0.1527, 0.5365, 0.362, 0.4761, 0.4053, 0.4652, 0.362, 0.5217, 0.2978, 1.066, 0.2914, 1.0, 0.2672, 1.013, 0.1527, 1.082, 0.1906, 0.5986, 0.3235, 0.5365, 0.362, 0.5217, 0.2978, 0.5818, 0.2399, 1.13, 0.3235, 1.066, 0.2914, 1.082, 0.1906, 1.147, 0.2399, 0.6626, 0.2914, 0.5986, 0.3235, 0.5818, 0.2399, 0.6463, 0.1906, 1.192, 0.362, 1.13, 0.3235, 1.147, 0.2399, 1.207, 0.2978, 0.7286, 0.2672, 0.6626, 0.2914, 0.6463, 0.1906, 0.7155, 0.1527, 1.253, 0.4053, 1.192, 0.362, 1.207, 0.2978, 1.264, 0.362, 0.796, 0.2521, 0.7286, 0.2672, 0.7155, 0.1527, 0.7887, 0.1287, 0.5818, 0.2399, 0.5217, 0.2978, 0.5005, 0.2399, 0.5566, 0.1627, 1.147, 0.2399, 1.082, 0.1906, 1.108, 0.09506, 1.172, 0.1627, 0.6463, 0.1906, 0.5818, 0.2399, 0.5566, 0.1627, 0.6204, 0.09506, 1.207, 0.2978, 1.147, 0.2399, 1.172, 0.1627, 1.228, 0.2399, 0.7155, 0.1527, 0.6463, 0.1906, 0.6204, 0.09506, 0.6936, 0.04132, 1.264, 0.362, 1.207, 0.2978, 1.228, 0.2399, 1.279, 0.3235, 0.7887, 0.1287, 0.7155, 0.1527, 0.6936, 0.04132, 0.776, 0.00624, 1.318, 0.43, 1.264, 0.362, 1.279, 0.3235, 1.325, 0.4108, 0.8643, 0.1205, 0.7887, 0.1287, 0.776, 0.00624, 0.8643, -0.006024, 0.4111, 0.43, 0.3583, 0.5, 0.4033, 0.4108, 1.37, 0.5, 1.318, 0.43, 1.325, 0.4108, 0.94, 0.1287, 0.8643, 0.1205, 0.8643, -0.006024, 0.9527, 0.00624, 0.4652, 0.362, 0.4111, 0.43, 0.4033, 0.4108, 0.4501, 0.3235, 1.013, 0.1527, 0.94, 0.1287, 0.9527, 0.00624, 1.035, 0.04132, 0.5217, 0.2978, 0.4652, 0.362, 0.4501, 0.3235, 0.5005, 0.2399, 1.082, 0.1906, 1.013, 0.1527, 1.035, 0.04132, 1.108, 0.09506, 0.8643, -0.006024, 0.776, 0.00624, 0.7536, -0.1144, 0.8643, -0.1325, 0.4033, 0.4108, 0.3583, 0.5, 0.3938, 0.395, 1.37, 0.5, 1.325, 0.4108, 1.335, 0.395, 0.9527, 0.00624, 0.8643, -0.006024, 0.8643, -0.1325, 0.9751, -0.1144, 0.4501, 0.3235, 0.4033, 0.4108, 0.3938, 0.395, 0.4312, 0.2914, 1.035, 0.04132, 0.9527, 0.00624, 0.9751, -0.1144, 1.071, -0.06439, 0.5005, 0.2399, 0.4501, 0.3235, 0.4312, 0.2914, 0.4728, 0.1906, 1.108, 0.09506, 1.035, 0.04132, 1.071, -0.06439, 1.147, 0.008185, 0.5566, 0.1627, 0.5005, 0.2399, 0.4728, 0.1906, 0.5217, 0.09506, 1.172, 0.1627, 1.108, 0.09506, 1.147, 0.008185, 1.207, 0.09506, 0.6204, 0.09506, 0.5566, 0.1627, 0.5217, 0.09506, 0.5818, 0.008185, 1.228, 0.2399, 1.172, 0.1627, 1.207, 0.09506, 1.256, 0.1906, 0.6936, 0.04132, 0.6204, 0.09506, 0.5818, 0.008185, 0.658, -0.06439, 1.279, 0.3235, 1.228, 0.2399, 1.256, 0.1906, 1.298, 0.2914, 0.776, 0.00624, 0.6936, 0.04132, 0.658, -0.06439, 0.7536, -0.1144, 1.325, 0.4108, 1.279, 0.3235, 1.298, 0.2914, 1.335, 0.395, 1.207, 0.09506, 1.147, 0.008185, 1.203, -0.06439, 1.253, 0.04132, 0.5818, 0.008185, 0.5217, 0.09506, 0.4761, 0.04132, 0.5259, -0.06439, 1.256, 0.1906, 1.207, 0.09506, 1.253, 0.04132, 1.29, 0.1527, 0.658, -0.06439, 0.5818, 0.008185, 0.5259, -0.06439, 0.5986, -0.159, 1.298, 0.2914, 1.256, 0.1906, 1.29, 0.1527, 1.32, 0.2672, 0.7536, -0.1144, 0.658, -0.06439, 0.5986, -0.159, 0.7099, -0.2306, 1.335, 0.395, 1.298, 0.2914, 1.32, 0.2672, 1.346, 0.3832, 0.8643, -0.1325, 0.7536, -0.1144, 0.7099, -0.2306, 0.8643, -0.259, 0.3938, 0.395, 0.3583, 0.5, 0.3828, 0.3832, 1.37, 0.5, 1.335, 0.395, 1.346, 0.3832, 0.9751, -0.1144, 0.8643, -0.1325, 0.8643, -0.259, 1.019, -0.2306, 0.4312, 0.2914, 0.3938, 0.395, 0.3828, 0.3832, 0.409, 0.2672, 1.071, -0.06439, 0.9751, -0.1144, 1.019, -0.2306, 1.13, -0.159, 0.4728, 0.1906, 0.4312, 0.2914, 0.409, 0.2672, 0.439, 0.1527, 1.147, 0.008185, 1.071, -0.06439, 1.13, -0.159, 1.203, -0.06439, 0.5217, 0.09506, 0.4728, 0.1906, 0.439, 0.1527, 0.4761, 0.04132, 0.3828, 0.3832, 0.3583, 0.5, 0.3708, 0.376, 1.37, 0.5, 1.346, 0.3832, 1.358, 0.376, 1.019, -0.2306, 0.8643, -0.259, 0.8643, -0.3855, 1.12, -0.3337, 0.409, 0.2672, 0.3828, 0.3832, 0.3708, 0.376, 0.3843, 0.2521, 1.13, -0.159, 1.019, -0.2306, 1.12, -0.3337, 1.229, -0.2306, 0.439, 0.1527, 0.409, 0.2672, 0.3843, 0.2521, 0.4001, 0.1287, 1.203, -0.06439, 1.13, -0.159, 1.229, -0.2306, 1.279, -0.1144, 0.4761, 0.04132, 0.439, 0.1527, 0.4001, 0.1287, 0.4204, 0.00624, 1.253, 0.04132, 1.203, -0.06439, 1.279, -0.1144, 1.308, 0.00624, 0.5259, -0.06439, 0.4761, 0.04132, 0.4204, 0.00624, 0.4498, -0.1144, 1.29, 0.1527, 1.253, 0.04132, 1.308, 0.00624, 1.329, 0.1287, 0.5986, -0.159, 0.5259, -0.06439, 0.4498, -0.1144, 0.5001, -0.2306, 1.32, 0.2672, 1.29, 0.1527, 1.329, 0.1287, 1.344, 0.2521, 0.7099, -0.2306, 0.5986, -0.159, 0.5001, -0.2306, 0.6082, -0.3337, 1.346, 0.3832, 1.32, 0.2672, 1.344, 0.2521, 1.358, 0.376, 0.8643, -0.259, 0.7099, -0.2306, 0.6082, -0.3337, 0.8643, -0.3855, 0.4498, -0.1144, 0.4204, 0.00624, 0.3583, -0.006024, 0.3583, -0.1325, 1.329, 0.1287, 1.308, 0.00624, 1.37, -0.006024, 1.37, 0.1205, 0.5001, -0.2306, 0.4498, -0.1144, 0.3583, -0.1325, 0.3583, -0.259, 1.344, 0.2521, 1.329, 0.1287, 1.37, 0.1205, 1.37, 0.247, 0.6082, -0.3337, 0.5001, -0.2306, 0.3583, -0.259, 0.3583, -0.3855, 1.358, 0.376, 1.344, 0.2521, 1.37, 0.247, 1.37, 0.3735, 0.8643, -0.3855, 0.6082, -0.3337, 0.3583, -0.3855, -0.09368, -0.512, 0.3708, 0.376, 0.3583, 0.5, 0.3583, 0.3735, 1.37, 0.5, 1.358, 0.376, 1.37, 0.3735, 1.12, -0.3337, 0.8643, -0.3855, 1.93, -0.512, 1.37, -0.3855, 0.3843, 0.2521, 0.3708, 0.376, 0.3583, 0.3735, 0.3583, 0.247, 1.229, -0.2306, 1.12, -0.3337, 1.37, -0.3855, 1.37, -0.259, 0.4001, 0.1287, 0.3843, 0.2521, 0.3583, 0.247, 0.3583, 0.1205, 1.279, -0.1144, 1.229, -0.2306, 1.37, -0.259, 1.37, -0.1325, 0.4204, 0.00624, 0.4001, 0.1287, 0.3583, 0.1205, 0.3583, -0.006024, 1.308, 0.00624, 1.279, -0.1144, 1.37, -0.1325, 1.37, -0.006024, -0.6537, -0.3855, -0.09368, -0.512, -0.1477, -0.3855, -0.4038, -0.3337, 0.3583, 0.247, 0.3583, 0.3735, 0.3458, 0.376, 0.3323, 0.2521, -0.6537, -0.259, -0.6537, -0.3855, -0.4038, -0.3337, -0.5119, -0.2306, 0.3583, 0.1205, 0.3583, 0.247, 0.3323, 0.2521, 0.3166, 0.1287, -0.6537, -0.1325, -0.6537, -0.259, -0.5119, -0.2306, -0.5622, -0.1144, 0.3583, -0.006024, 0.3583, 0.1205, 0.3166, 0.1287, 0.2963, 0.00624, -0.6537, -0.006024, -0.6537, -0.1325, -0.5622, -0.1144, -0.5917, 0.00624, 0.3583, -0.1325, 0.3583, -0.006024, 0.2963, 0.00624, 0.2668, -0.1144, -0.6537, 0.1205, -0.6537, -0.006024, -0.5917, 0.00624, -0.612, 0.1287, 0.3583, -0.259, 0.3583, -0.1325, 0.2668, -0.1144, 0.2165, -0.2306, -0.6537, 0.247, -0.6537, 0.1205, -0.612, 0.1287, -0.6277, 0.2521, 0.3583, -0.3855, 0.3583, -0.259, 0.2165, -0.2306, 0.1084, -0.3337, -0.6537, 0.3735, -0.6537, 0.247, -0.6277, 0.2521, -0.6412, 0.376, -0.09368, -0.512, 0.3583, -0.3855, 0.1084, -0.3337, -0.1477, -0.3855, 0.3583, 0.3735, 0.3583, 0.5, 0.3458, 0.376, -0.6537, 0.5, -0.6537, 0.3735, -0.6412, 0.376, -0.612, 0.1287, -0.5917, 0.00624, -0.536, 0.04132, -0.5731, 0.1527, 0.2165, -0.2306, 0.2668, -0.1144, 0.1908, -0.06439, 0.118, -0.159, -0.6277, 0.2521, -0.612, 0.1287, -0.5731, 0.1527, -0.6031, 0.2672, 0.1084, -0.3337, 0.2165, -0.2306, 0.118, -0.159, 0.006718, -0.2306, -0.6412, 0.376, -0.6277, 0.2521, -0.6031, 0.2672, -0.6293, 0.3832, -0.1477, -0.3855, 0.1084, -0.3337, 0.006718, -0.2306, -0.1477, -0.259, 0.3458, 0.376, 0.3583, 0.5, 0.3338, 0.3832, -0.6537, 0.5, -0.6412, 0.376, -0.6293, 0.3832, -0.4038, -0.3337, -0.1477, -0.3855, -0.1477, -0.259, -0.3021, -0.2306, 0.3323, 0.2521, 0.3458, 0.376, 0.3338, 0.3832, 0.3077, 0.2672, -0.5119, -0.2306, -0.4038, -0.3337, -0.3021, -0.2306, -0.4135, -0.159, 0.3166, 0.1287, 0.3323, 0.2521, 0.3077, 0.2672, 0.2777, 0.1527, -0.5622, -0.1144, -0.5119, -0.2306, -0.4135, -0.159, -0.4862, -0.06439, 0.2963, 0.00624, 0.3166, 0.1287, 0.2777, 0.1527, 0.2406, 0.04132, -0.5917, 0.00624, -0.5622, -0.1144, -0.4862, -0.06439, -0.536, 0.04132, 0.2668, -0.1144, 0.2963, 0.00624, 0.2406, 0.04132, 0.1908, -0.06439, -0.4135, -0.159, -0.3021, -0.2306, -0.2585, -0.1144, -0.3541, -0.06439, 0.2777, 0.1527, 0.3077, 0.2672, 0.2855, 0.2914, 0.2438, 0.1906, -0.4862, -0.06439, -0.4135, -0.159, -0.3541, -0.06439, -0.4303, 0.008185, 0.2406, 0.04132, 0.2777, 0.1527, 0.2438, 0.1906, 0.195, 0.09506, -0.536, 0.04132, -0.4862, -0.06439, -0.4303, 0.008185, -0.4904, 0.09506, 0.1908, -0.06439, 0.2406, 0.04132, 0.195, 0.09506, 0.1349, 0.008185, -0.5731, 0.1527, -0.536, 0.04132, -0.4904, 0.09506, -0.5392, 0.1906, 0.118, -0.159, 0.1908, -0.06439, 0.1349, 0.008185, 0.05868, -0.06439, -0.6031, 0.2672, -0.5731, 0.1527, -0.5392, 0.1906, -0.5809, 0.2914, 0.006718, -0.2306, 0.118, -0.159, 0.05868, -0.06439, -0.03694, -0.1144, -0.6293, 0.3832, -0.6031, 0.2672, -0.5809, 0.2914, -0.6183, 0.395, -0.1477, -0.259, 0.006718, -0.2306, -0.03694, -0.1144, -0.1477, -0.1325, 0.3338, 0.3832, 0.3583, 0.5, 0.3229, 0.395, -0.6537, 0.5, -0.6293, 0.3832, -0.6183, 0.395, -0.3021, -0.2306, -0.1477, -0.259, -0.1477, -0.1325, -0.2585, -0.1144, 0.3077, 0.2672, 0.3338, 0.3832, 0.3229, 0.395, 0.2855, 0.2914, -0.5809, 0.2914, -0.5392, 0.1906, -0.5115, 0.2399, -0.5619, 0.3235, -0.03694, -0.1144, 0.05868, -0.06439, 0.023, 0.04132, -0.05936, 0.00624, -0.6183, 0.395, -0.5809, 0.2914, -0.5619, 0.3235, -0.6087, 0.4108, -0.1477, -0.1325, -0.03694, -0.1144, -0.05936, 0.00624, -0.1477, -0.006023, 0.3229, 0.395, 0.3583, 0.5, 0.3133, 0.4108, -0.6537, 0.5, -0.6183, 0.395, -0.6087, 0.4108, -0.2585, -0.1144, -0.1477, -0.1325, -0.1477, -0.006023, -0.236, 0.00624, 0.2855, 0.2914, 0.3229, 0.395, 0.3133, 0.4108, 0.2665, 0.3235, -0.3541, -0.06439, -0.2585, -0.1144, -0.236, 0.00624, -0.3184, 0.04132, 0.2438, 0.1906, 0.2855, 0.2914, 0.2665, 0.3235, 0.2161, 0.2399, -0.4303, 0.008185, -0.3541, -0.06439, -0.3184, 0.04132, -0.3916, 0.09506, 0.195, 0.09506, 0.2438, 0.1906, 0.2161, 0.2399, 0.16, 0.1627, -0.4904, 0.09506, -0.4303, 0.008185, -0.3916, 0.09506, -0.4555, 0.1627, 0.1349, 0.008185, 0.195, 0.09506, 0.16, 0.1627, 0.09619, 0.09506, -0.5392, 0.1906, -0.4904, 0.09506, -0.4555, 0.1627, -0.5115, 0.2399, 0.05868, -0.06439, 0.1349, 0.008185, 0.09619, 0.09506, 0.023, 0.04132, 0.2161, 0.2399, 0.2665, 0.3235, 0.2515, 0.362, 0.195, 0.2978, -0.3916, 0.09506, -0.3184, 0.04132, -0.2966, 0.1527, -0.3658, 0.1906, 0.16, 0.1627, 0.2161, 0.2399, 0.195, 0.2978, 0.1349, 0.2399, -0.4555, 0.1627, -0.3916, 0.09506, -0.3658, 0.1906, -0.4303, 0.2399, 0.09619, 0.09506, 0.16, 0.1627, 0.1349, 0.2399, 0.07037, 0.1906, -0.5115, 0.2399, -0.4555, 0.1627, -0.4303, 0.2399, -0.4904, 0.2978, 0.023, 0.04132, 0.09619, 0.09506, 0.07037, 0.1906, 0.001188, 0.1527, -0.5619, 0.3235, -0.5115, 0.2399, -0.4904, 0.2978, -0.5469, 0.362, -0.05936, 0.00624, 0.023, 0.04132, 0.001188, 0.1527, -0.07206, 0.1287, -0.6087, 0.4108, -0.5619, 0.3235, -0.5469, 0.362, -0.6009, 0.43, -0.1477, -0.006023, -0.05936, 0.00624, -0.07206, 0.1287, -0.1477, 0.1205, 0.3133, 0.4108, 0.3583, 0.5, 0.3055, 0.43, -0.6537, 0.5, -0.6087, 0.4108, -0.6009, 0.43, -0.236, 0.00624, -0.1477, -0.006023, -0.1477, 0.1205, -0.2233, 0.1287, 0.2665, 0.3235, 0.3133, 0.4108, 0.3055, 0.43, 0.2515, 0.362, -0.3184, 0.04132, -0.236, 0.00624, -0.2233, 0.1287, -0.2966, 0.1527, -0.07206, 0.1287, 0.001188, 0.1527, -0.01193, 0.2672, -0.07939, 0.2521, -0.6009, 0.43, -0.5469, 0.362, -0.536, 0.4053, -0.5952, 0.4519, -0.1477, 0.1205, -0.07206, 0.1287, -0.07939, 0.2521, -0.1477, 0.247, 0.3055, 0.43, 0.3583, 0.5, 0.2998, 0.4519, -0.6537, 0.5, -0.6009, 0.43, -0.5952, 0.4519, -0.2233, 0.1287, -0.1477, 0.1205, -0.1477, 0.247, -0.216, 0.2521, 0.2515, 0.362, 0.3055, 0.43, 0.2998, 0.4519, 0.2406, 0.4053, -0.2966, 0.1527, -0.2233, 0.1287, -0.216, 0.2521, -0.2835, 0.2672, 0.195, 0.2978, 0.2515, 0.362, 0.2406, 0.4053, 0.1802, 0.362, -0.3658, 0.1906, -0.2966, 0.1527, -0.2835, 0.2672, -0.3494, 0.2914, 0.1349, 0.2399, 0.195, 0.2978, 0.1802, 0.362, 0.118, 0.3235, -0.4303, 0.2399, -0.3658, 0.1906, -0.3494, 0.2914, -0.4135, 0.3235, 0.07037, 0.1906, 0.1349, 0.2399, 0.118, 0.3235, 0.05401, 0.2914, -0.4904, 0.2978, -0.4303, 0.2399, -0.4135, 0.3235, -0.4756, 0.362, 0.001188, 0.1527, 0.07037, 0.1906, 0.05401, 0.2914, -0.01193, 0.2672, -0.5469, 0.362, -0.4904, 0.2978, -0.4756, 0.362, -0.536, 0.4053, -0.3494, 0.2914, -0.2835, 0.2672, -0.2764, 0.3832, -0.3404, 0.395, 0.118, 0.3235, 0.1802, 0.362, 0.1714, 0.43, 0.1084, 0.4108, -0.4135, 0.3235, -0.3494, 0.2914, -0.3404, 0.395, -0.4038, 0.4108, 0.05401, 0.2914, 0.118, 0.3235, 0.1084, 0.4108, 0.04495, 0.395, -0.4756, 0.362, -0.4135, 0.3235, -0.4038, 0.4108, -0.4668, 0.43, -0.01193, 0.2672, 0.05401, 0.2914, 0.04495, 0.395, -0.01897, 0.3832, -0.536, 0.4053, -0.4756, 0.362, -0.4668, 0.43, -0.5294, 0.4519, -0.07939, 0.2521, -0.01193, 0.2672, -0.01897, 0.3832, -0.08324, 0.376, -0.5952, 0.4519, -0.536, 0.4053, -0.5294, 0.4519, -0.5917, 0.4755, -0.1477, 0.247, -0.07939, 0.2521, -0.08324, 0.376, -0.1477, 0.3735, 0.2998, 0.4519, 0.3583, 0.5, 0.2963, 0.4755, -0.6537, 0.5, -0.5952, 0.4519, -0.5917, 0.4755, -0.216, 0.2521, -0.1477, 0.247, -0.1477, 0.3735, -0.2122, 0.376, 0.2406, 0.4053, 0.2998, 0.4519, 0.2963, 0.4755, 0.234, 0.4519, -0.2835, 0.2672, -0.216, 0.2521, -0.2122, 0.376, -0.2764, 0.3832, 0.1802, 0.362, 0.2406, 0.4053, 0.234, 0.4519, 0.1714, 0.43, -0.5917, 0.4755, -0.5294, 0.4519, -0.5272, 0.5, -0.5905, 0.5, -0.1477, 0.3735, -0.08324, 0.376, -0.08445, 0.5, -0.1477, 0.5, 0.2963, 0.4755, 0.3583, 0.5, 0.2951, 0.5, -0.6537, 0.5, -0.5917, 0.4755, -0.5905, 0.5, -0.2122, 0.376, -0.1477, 0.3735, -0.1477, 0.5, -0.211, 0.5, 0.234, 0.4519, 0.2963, 0.4755, 0.2951, 0.5, 0.2318, 0.5, -0.2764, 0.3832, -0.2122, 0.376, -0.211, 0.5, -0.2742, 0.5, 0.1714, 0.43, 0.234, 0.4519, 0.2318, 0.5, 0.1686, 0.5, -0.3404, 0.395, -0.2764, 0.3832, -0.2742, 0.5, -0.3375, 0.5, 0.1084, 0.4108, 0.1714, 0.43, 0.1686, 0.5, 0.1053, 0.5, -0.4038, 0.4108, -0.3404, 0.395, -0.3375, 0.5, -0.4007, 0.5, 0.04495, 0.395, 0.1084, 0.4108, 0.1053, 0.5, 0.04206, 0.5, -0.4668, 0.43, -0.4038, 0.4108, -0.4007, 0.5, -0.464, 0.5, -0.01897, 0.3832, 0.04495, 0.395, 0.04206, 0.5, -0.0212, 0.5, -0.5294, 0.4519, -0.4668, 0.43, -0.464, 0.5, -0.5272, 0.5, -0.08324, 0.376, -0.01897, 0.3832, -0.0212, 0.5, -0.08445, 0.5, 0.1053, 0.5, 0.1686, 0.5, 0.1714, 0.57, 0.1084, 0.5892, -0.4007, 0.5, -0.3375, 0.5, -0.3404, 0.605, -0.4038, 0.5892, 0.04206, 0.5, 0.1053, 0.5, 0.1084, 0.5892, 0.04495, 0.605, -0.464, 0.5, -0.4007, 0.5, -0.4038, 0.5892, -0.4668, 0.57, -0.0212, 0.5, 0.04206, 0.5, 0.04495, 0.605, -0.01897, 0.6168, -0.5272, 0.5, -0.464, 0.5, -0.4668, 0.57, -0.5294, 0.5481, -0.08445, 0.5, -0.0212, 0.5, -0.01897, 0.6168, -0.08324, 0.624, -0.5905, 0.5, -0.5272, 0.5, -0.5294, 0.5481, -0.5917, 0.5245, -0.1477, 0.5, -0.08445, 0.5, -0.08324, 0.624, -0.1477, 0.6265, 0.2951, 0.5, 0.3583, 0.5, 0.2963, 0.5245, -0.6537, 0.5, -0.5905, 0.5, -0.5917, 0.5245, -0.211, 0.5, -0.1477, 0.5, -0.1477, 0.6265, -0.2122, 0.624, 0.2318, 0.5, 0.2951, 0.5, 0.2963, 0.5245, 0.234, 0.5481, -0.2742, 0.5, -0.211, 0.5, -0.2122, 0.624, -0.2764, 0.6168, 0.1686, 0.5, 0.2318, 0.5, 0.234, 0.5481, 0.1714, 0.57, -0.3375, 0.5, -0.2742, 0.5, -0.2764, 0.6168, -0.3404, 0.605, -0.1477, 0.6265, -0.08324, 0.624, -0.07939, 0.7479, -0.1477, 0.753, 0.2963, 0.5245, 0.3583, 0.5, 0.2998, 0.5481, -0.6537, 0.5, -0.5917, 0.5245, -0.5952, 0.5481, -0.2122, 0.624, -0.1477, 0.6265, -0.1477, 0.753, -0.216, 0.7479, 0.234, 0.5481, 0.2963, 0.5245, 0.2998, 0.5481, 0.2406, 0.5947, -0.2764, 0.6168, -0.2122, 0.624, -0.216, 0.7479, -0.2835, 0.7328, 0.1714, 0.57, 0.234, 0.5481, 0.2406, 0.5947, 0.1802, 0.638, -0.3404, 0.605, -0.2764, 0.6168, -0.2835, 0.7328, -0.3494, 0.7086, 0.1084, 0.5892, 0.1714, 0.57, 0.1802, 0.638, 0.118, 0.6765, -0.4038, 0.5892, -0.3404, 0.605, -0.3494, 0.7086, -0.4135, 0.6765, 0.04495, 0.605, 0.1084, 0.5892, 0.118, 0.6765, 0.05401, 0.7086, -0.4668, 0.57, -0.4038, 0.5892, -0.4135, 0.6765, -0.4756, 0.638, -0.01897, 0.6168, 0.04495, 0.605, 0.05401, 0.7086, -0.01193, 0.7328, -0.5294, 0.5481, -0.4668, 0.57, -0.4756, 0.638, -0.536, 0.5947, -0.08324, 0.624, -0.01897, 0.6168, -0.01193, 0.7328, -0.07939, 0.7479, -0.5917, 0.5245, -0.5294, 0.5481, -0.536, 0.5947, -0.5952, 0.5481, -0.4135, 0.6765, -0.3494, 0.7086, -0.3658, 0.8094, -0.4303, 0.7601, 0.05401, 0.7086, 0.118, 0.6765, 0.1349, 0.7601, 0.07037, 0.8094, -0.4756, 0.638, -0.4135, 0.6765, -0.4303, 0.7601, -0.4904, 0.7022, -0.01193, 0.7328, 0.05401, 0.7086, 0.07037, 0.8094, 0.001188, 0.8473, -0.536, 0.5947, -0.4756, 0.638, -0.4904, 0.7022, -0.5469, 0.638, -0.07939, 0.7479, -0.01193, 0.7328, 0.001188, 0.8473, -0.07206, 0.8713, -0.5952, 0.5481, -0.536, 0.5947, -0.5469, 0.638, -0.6009, 0.57, -0.1477, 0.753, -0.07939, 0.7479, -0.07206, 0.8713, -0.1477, 0.8795, 0.2998, 0.5481, 0.3583, 0.5, 0.3055, 0.57, -0.6537, 0.5, -0.5952, 0.5481, -0.6009, 0.57, -0.216, 0.7479, -0.1477, 0.753, -0.1477, 0.8795, -0.2233, 0.8713, 0.2406, 0.5947, 0.2998, 0.5481, 0.3055, 0.57, 0.2515, 0.638, -0.2835, 0.7328, -0.216, 0.7479, -0.2233, 0.8713, -0.2966, 0.8473, 0.1802, 0.638, 0.2406, 0.5947, 0.2515, 0.638, 0.195, 0.7022, -0.3494, 0.7086, -0.2835, 0.7328, -0.2966, 0.8473, -0.3658, 0.8094, 0.118, 0.6765, 0.1802, 0.638, 0.195, 0.7022, 0.1349, 0.7601, -0.6537, 0.5, -0.6009, 0.57, -0.6087, 0.5892, -0.2233, 0.8713, -0.1477, 0.8795, -0.1477, 1.006, -0.236, 0.9938, 0.2515, 0.638, 0.3055, 0.57, 0.3133, 0.5892, 0.2665, 0.6765, -0.2966, 0.8473, -0.2233, 0.8713, -0.236, 0.9938, -0.3184, 0.9587, 0.195, 0.7022, 0.2515, 0.638, 0.2665, 0.6765, 0.2161, 0.7601, -0.3658, 0.8094, -0.2966, 0.8473, -0.3184, 0.9587, -0.3916, 0.9049, 0.1349, 0.7601, 0.195, 0.7022, 0.2161, 0.7601, 0.16, 0.8373, -0.4303, 0.7601, -0.3658, 0.8094, -0.3916, 0.9049, -0.4555, 0.8373, 0.07037, 0.8094, 0.1349, 0.7601, 0.16, 0.8373, 0.09619, 0.9049, -0.4904, 0.7022, -0.4303, 0.7601, -0.4555, 0.8373, -0.5115, 0.7601, 0.001188, 0.8473, 0.07037, 0.8094, 0.09619, 0.9049, 0.023, 0.9587, -0.5469, 0.638, -0.4904, 0.7022, -0.5115, 0.7601, -0.5619, 0.6765, -0.07206, 0.8713, 0.001188, 0.8473, 0.023, 0.9587, -0.05936, 0.9938, -0.6009, 0.57, -0.5469, 0.638, -0.5619, 0.6765, -0.6087, 0.5892, -0.1477, 0.8795, -0.07206, 0.8713, -0.05936, 0.9938, -0.1477, 1.006, 0.3055, 0.57, 0.3583, 0.5, 0.3133, 0.5892, -0.5115, 0.7601, -0.4555, 0.8373, -0.4904, 0.9049, -0.5392, 0.8094, 0.023, 0.9587, 0.09619, 0.9049, 0.1349, 0.9918, 0.05868, 1.064, -0.5619, 0.6765, -0.5115, 0.7601, -0.5392, 0.8094, -0.5809, 0.7086, -0.05936, 0.9938, 0.023, 0.9587, 0.05868, 1.064, -0.03694, 1.114, -0.6087, 0.5892, -0.5619, 0.6765, -0.5809, 0.7086, -0.6183, 0.605, -0.1477, 1.006, -0.05936, 0.9938, -0.03694, 1.114, -0.1477, 1.133, 0.3133, 0.5892, 0.3583, 0.5, 0.3229, 0.605, -0.6537, 0.5, -0.6087, 0.5892, -0.6183, 0.605, -0.236, 0.9938, -0.1477, 1.006, -0.1477, 1.133, -0.2585, 1.114, 0.2665, 0.6765, 0.3133, 0.5892, 0.3229, 0.605, 0.2855, 0.7086, -0.3184, 0.9587, -0.236, 0.9938, -0.2585, 1.114, -0.3541, 1.064, 0.2161, 0.7601, 0.2665, 0.6765, 0.2855, 0.7086, 0.2438, 0.8094, -0.3916, 0.9049, -0.3184, 0.9587, -0.3541, 1.064, -0.4303, 0.9918, 0.16, 0.8373, 0.2161, 0.7601, 0.2438, 0.8094, 0.195, 0.9049, -0.4555, 0.8373, -0.3916, 0.9049, -0.4303, 0.9918, -0.4904, 0.9049, 0.09619, 0.9049, 0.16, 0.8373, 0.195, 0.9049, 0.1349, 0.9918, 0.2855, 0.7086, 0.3229, 0.605, 0.3338, 0.6168, 0.3077, 0.7328, -0.3541, 1.064, -0.2585, 1.114, -0.3021, 1.231, -0.4135, 1.159, 0.2438, 0.8094, 0.2855, 0.7086, 0.3077, 0.7328, 0.2777, 0.8473, -0.4303, 0.9918, -0.3541, 1.064, -0.4135, 1.159, -0.4862, 1.064, 0.195, 0.9049, 0.2438, 0.8094, 0.2777, 0.8473, 0.2406, 0.9587, -0.4904, 0.9049, -0.4303, 0.9918, -0.4862, 1.064, -0.536, 0.9587, 0.1349, 0.9918, 0.195, 0.9049, 0.2406, 0.9587, 0.1908, 1.064, -0.5392, 0.8094, -0.4904, 0.9049, -0.536, 0.9587, -0.5731, 0.8473, 0.05868, 1.064, 0.1349, 0.9918, 0.1908, 1.064, 0.118, 1.159, -0.5809, 0.7086, -0.5392, 0.8094, -0.5731, 0.8473, -0.6031, 0.7328, -0.03694, 1.114, 0.05868, 1.064, 0.118, 1.159, 0.006718, 1.231, -0.6183, 0.605, -0.5809, 0.7086, -0.6031, 0.7328, -0.6293, 0.6168, -0.1477, 1.133, -0.03694, 1.114, 0.006718, 1.231, -0.1477, 1.259, 0.3229, 0.605, 0.3583, 0.5, 0.3338, 0.6168, -0.6537, 0.5, -0.6183, 0.605, -0.6293, 0.6168, -0.2585, 1.114, -0.1477, 1.133, -0.1477, 1.259, -0.3021, 1.231, 0.118, 1.159, 0.1908, 1.064, 0.2668, 1.114, 0.2165, 1.231, -0.6031, 0.7328, -0.5731, 0.8473, -0.612, 0.8713, -0.6277, 0.7479, 0.006718, 1.231, 0.118, 1.159, 0.2165, 1.231, 0.1084, 1.334, -0.6293, 0.6168, -0.6031, 0.7328, -0.6277, 0.7479, -0.6412, 0.624, -0.1477, 1.259, 0.006718, 1.231, 0.1084, 1.334, -0.1477, 1.386, 0.3338, 0.6168, 0.3583, 0.5, 0.3458, 0.624, -0.6537, 0.5, -0.6293, 0.6168, -0.6412, 0.624, -0.3021, 1.231, -0.1477, 1.259, -0.1477, 1.386, -0.4038, 1.334, 0.3077, 0.7328, 0.3338, 0.6168, 0.3458, 0.624, 0.3323, 0.7479, -0.4135, 1.159, -0.3021, 1.231, -0.4038, 1.334, -0.5119, 1.231, 0.2777, 0.8473, 0.3077, 0.7328, 0.3323, 0.7479, 0.3166, 0.8713, -0.4862, 1.064, -0.4135, 1.159, -0.5119, 1.231, -0.5622, 1.114, 0.2406, 0.9587, 0.2777, 0.8473, 0.3166, 0.8713, 0.2963, 0.9938, -0.536, 0.9587, -0.4862, 1.064, -0.5622, 1.114, -0.5917, 0.9938, 0.1908, 1.064, 0.2406, 0.9587, 0.2963, 0.9938, 0.2668, 1.114, -0.5731, 0.8473, -0.536, 0.9587, -0.5917, 0.9938, -0.612, 0.8713, 1.512, 1.231, 1.62, 1.334, 1.37, 1.386, 1.37, 1.259, 0.3166, 0.8713, 0.3323, 0.7479, 0.3583, 0.753, 0.3583, 0.8795, 1.462, 1.114, 1.512, 1.231, 1.37, 1.259, 1.37, 1.133, 0.2963, 0.9938, 0.3166, 0.8713, 0.3583, 0.8795, 0.3583, 1.006, 1.432, 0.9938, 1.462, 1.114, 1.37, 1.133, 1.37, 1.006, 0.2668, 1.114, 0.2963, 0.9938, 0.3583, 1.006, 0.3583, 1.133, 1.412, 0.8713, 1.432, 0.9938, 1.37, 1.006, 1.37, 0.8795, 0.2165, 1.231, 0.2668, 1.114, 0.3583, 1.133, 0.3583, 1.259, -0.6277, 0.7479, -0.612, 0.8713, -0.6537, 0.8795, -0.6537, 0.753, 0.1084, 1.334, 0.2165, 1.231, 0.3583, 1.259, 0.3583, 1.386, -0.6412, 0.624, -0.6277, 0.7479, -0.6537, 0.753, -0.6537, 0.6265, -0.1477, 1.386, 0.1084, 1.334, 0.3583, 1.386, 0.7612, 1.512, 0.3458, 0.624, 0.3583, 0.5, 0.3583, 0.6265, -0.6537, 0.5, -0.6412, 0.624, -0.6537, 0.6265, 1.62, 1.334, 1.876, 1.386, 0.7612, 1.512, 1.37, 1.386, 0.3323, 0.7479, 0.3458, 0.624, 0.3583, 0.6265, 0.3583, 0.753])
me_sphere.materials.append(mat_material_001)
me_sphere.use_remesh_preserve_volume = False
me_sphere.use_remesh_preserve_attributes = False
me_sphere.use_mirror_vertex_groups = False
me_sphere.update()

# ---- objects
ob_sphere = bpy.data.objects.new('Sphere', me_sphere)
ob_camera = bpy.data.objects.new('Camera', cam_camera)

# ---- transforms, parenting, visibility, modifiers, constraints
ob_sphere.location = (0.0, 0.0, 0.0)
ob_sphere.rotation_euler = (0.0, -0.0, 0.7331)
ob_sphere.lineart.crease_threshold = 0.0
ob_sphere.cycles.use_adaptive_subdivision = True
ob_sphere.cycles.dicing_rate = 0.5
_m = ob_sphere.modifiers.new('Subsurf', 'SUBSURF')
_m.uv_smooth = 'PRESERVE_CORNERS'
_m.quality = 2
_m.show_only_control_edges = False
ob_camera.location = (-0.9669, -2.808, 0.6686)
ob_camera.rotation_euler = (1.375, -8.053e-07, -0.3108)
ob_camera.lock_rotations_4d = False
ob_camera.empty_display_type = 'ARROWS'
ob_camera.color = (0.0, 0.0, 0.0, 0.0)
ob_camera.display_type = 'WIRE'
ob_camera.lineart.crease_threshold = 0.0
_c = ob_camera.constraints.new('TRACK_TO'); _c.name = 'AutoTrack'
_c.target = ob_sphere

# ---- collection membership
col_collection_1.objects.link(ob_sphere)
col_collection_1.objects.link(ob_camera)

# ---- scene / render settings (as saved in the file)
scene.camera = ob_camera
scene.frame_start = 1; scene.frame_end = 250; scene.frame_set(1)
scene.render.engine = 'CYCLES'
scene.render.resolution_x = 1000
scene.render.resolution_y = 1000
scene.render.dither_intensity = 0.0
scene.render.film_transparent = True
scene.cycles.feature_set = 'EXPERIMENTAL'
scene.cycles.use_denoising = False
scene.cycles.samples = 512
scene.cycles.sampling_pattern = 'TABULATED_SOBOL'
scene.cycles.light_sampling_threshold = 0.0
scene.cycles.use_adaptive_sampling = False
scene.cycles.use_light_tree = False
scene.cycles.blur_glossy = 0.0
scene.cycles.sample_clamp_indirect = 0.0
scene.view_settings.view_transform = 'Standard'
bpy.context.view_layer.update()

# ---- added for rendering (the .blend has no usable light): sun
light_auto_sun = bpy.data.lights.new('AutoSun', 'SUN')
light_auto_sun.energy = 3.0
light_auto_sun.angle = 0.0523599
ob_auto_sun = bpy.data.objects.new('AutoSun', light_auto_sun)
scene.collection.objects.link(ob_auto_sun)
ob_auto_sun.rotation_euler = (0.872665, 0.174533, 0.523599)
bpy.context.view_layer.update()
